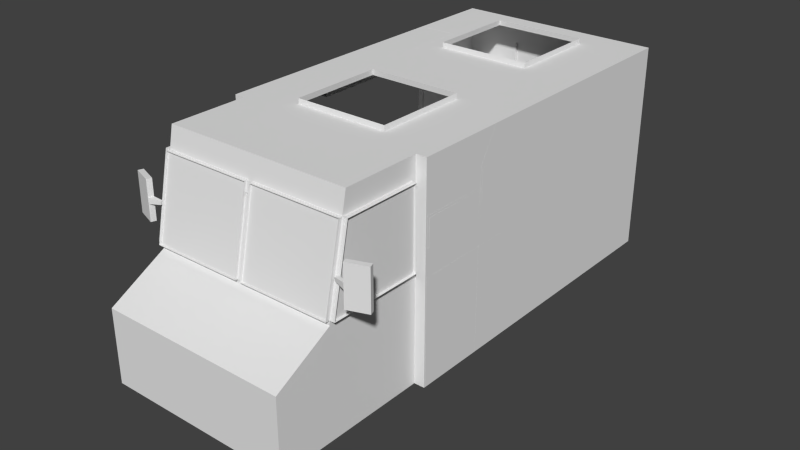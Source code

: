# Source: FoodTruck.blend  (saved by Blender 2.72.0; exported with 4.5.12 LTS)
import bpy
from mathutils import Matrix  # noqa: F401  (used for matrix-valued properties, if any)

bpy.ops.wm.read_factory_settings(use_empty=True)
scene = bpy.context.scene
scene.name = 'Scene'

# ---- collections
col_collection_1 = bpy.data.collections.new('Collection 1'); scene.collection.children.link(col_collection_1)
col_collection_8 = bpy.data.collections.new('Collection 8'); scene.collection.children.link(col_collection_8)

# ---- world
world_world = bpy.data.worlds.new('World'); scene.world = world_world
world_world.color = (0.05088, 0.05088, 0.05088)
world_world.use_sun_shadow = False
world_world.sun_shadow_jitter_overblur = 0.0
world_world.cycles.sampling_method = 'MANUAL'
world_world.cycles.sample_map_resolution = 256

# ---- meshes
me_cube = bpy.data.meshes.new('Cube')
me_cube.from_pydata([(1.656, 2.75, -3.406), (1.697, 2.804, -3.359), (1.697, 2.696, -3.359), (1.656, 2.75, -3.094), (1.697, 2.804, -3.141), (1.697, 2.696, -3.141), (1.791, 2.75, -2.937), (1.791, 2.804, -3.031), (1.791, 2.696, -3.031), (1.791, 2.75, -3.562), (1.791, 2.804, -3.469), (1.791, 2.696, -3.469), (1.8, 1.0, -4.4), (2.0, 1.0, 4.0), (-2.0, 1.0, 4.0), (1.8, 5.0, -4.0), (2.0, 5.0, 4.0), (-2.0, 5.0, 4.0), (-1.8, 5.0, -4.0), (1.8, 3.0, -4.4), (-1.8, 3.0, -4.4), (1.8, 1.0, -5.5), (-1.8, 1.0, -5.5), (1.8, 2.4, -5.5), (-1.8, 2.4, -5.5), (0.05, 5.0, -4.0), (0.05, 3.0, -4.4), (-0.05, 3.0, -4.4), (-0.05, 5.0, -4.0), (0.05, 3.09, -4.4), (1.8, 3.09, -4.4), (0.05, 4.6, -4.08), (1.8, 4.6, -4.08), (-0.05, 3.09, -4.4), (-1.8, 3.09, -4.4), (-1.8, 4.6, -4.08), (-0.05, 4.6, -4.08), (-2.0, 5.0, -2.5), (-2.0, 1.0, -2.5), (-2.0, 3.0, -2.5), (2.0, 5.0, -2.5), (-1.8, 5.0, -2.5), (-1.9, 3.09, -2.6), (-1.9, 3.09, -4.4), (-1.9, 4.6, -2.6), (-1.9, 4.6, -4.08), (2.0, 1.0, -2.5), (2.0, 2.4, -2.5), (1.8, 5.0, -2.5), (1.9, 3.09, -2.6), (1.9, 3.09, -4.4), (1.9, 4.6, -2.6), (1.9, 4.6, -4.08), (-9.465e-05, 5.0, 4.0), (-9.441e-05, 1.0, 4.0), (0.9999, 1.0, 4.0), (0.9999, 5.0, 4.0), (-1.0, 5.0, 4.0), (-1.0, 1.0, 4.0), (-9.457e-05, 3.4, 4.0), (0.9999, 3.4, 4.0), (-1.0, 3.4, 4.0), (-9.462e-05, 4.6, 4.0), (-1.0, 4.6, 4.0), (0.9999, 4.6, 4.0), (-9.458e-05, 3.5, 4.0), (-1.0, 3.5, 4.0), (0.9999, 3.5, 4.0), (-9.461e-05, 4.5, 4.0), (0.9999, 4.5, 4.0), (-1.0, 4.5, 4.0), (-0.1, 3.5, 4.0), (-0.1, 4.5, 4.0), (0.1, 3.5, 4.0), (0.1, 4.5, 4.0), (-0.9, 3.5, 4.0), (-0.9, 4.5, 4.0), (0.9, 3.5, 4.0), (0.9, 4.5, 4.0), (2.0, 2.4, 4.0), (2.0, 4.6, -2.5), (2.0, 4.6, 4.0), (2.0, 2.4, 2.5), (2.0, 4.6, 2.5), (2.0, 4.6, -1.0), (2.0, 2.4, -1.0), (2.0, 4.6, 2.4), (2.0, 2.4, 2.4), (2.0, 4.6, -0.9), (2.0, 2.4, -0.9), (2.0, 2.5, 2.4), (2.0, 2.5, -0.9), (2.0, 4.5, 2.4), (2.0, 4.5, -0.9), (1.8, 1.0, -2.5), (1.8, 2.4, -2.5), (1.8, 3.0, -2.6), (1.8, 3.09, -2.6), (1.8, 4.6, -2.6), (1.8, 4.6, -2.5), (-1.8, 1.0, -4.4), (-1.8, 1.0, -2.5), (-1.8, 3.0, -2.5), (-1.8, 3.0, -2.6), (-1.8, 3.09, -2.6), (-1.8, 4.6, -2.6), (2.1, 2.5, 2.4), (2.1, 2.5, -0.9), (2.1, 4.5, 2.4), (2.1, 4.5, -0.9), (-0.1, 3.5, 4.1), (-0.1, 4.5, 4.1), (0.1, 3.5, 4.1), (0.1, 4.5, 4.1), (-0.9, 3.5, 4.1), (-0.9, 4.5, 4.1), (0.9, 3.5, 4.1), (0.9, 4.5, 4.1), (0.05, 3.09, -4.48), (1.8, 3.09, -4.48), (0.05, 4.6, -4.16), (1.8, 4.6, -4.16), (-0.05, 3.09, -4.48), (-1.8, 3.09, -4.48), (-1.8, 4.6, -4.16), (-0.05, 4.6, -4.16), (1.8, 2.75, -4.25), (-1.8, 2.75, -4.25), (0.05, 2.75, -4.25), (-0.05, 2.75, -4.25), (1.8, 1.0, -5.25), (-1.8, 1.0, -5.25), (0.15, 1.0, -5.25), (-0.15, 1.0, -5.25), (-0.15, 2.0, -4.678), (0.15, 2.0, -4.678), (0.15, 1.0, -3.5), (-0.15, 1.0, -3.5), (-0.15, 1.875, -3.5), (0.15, 1.875, -3.5), (2.05, 2.4, 2.5), (2.05, 2.3, -1.0), (2.05, 2.3, 2.5), (2.05, 2.4, -0.9), (2.05, 2.4, 2.4), (2.05, 2.4, -1.0), (2.0, 2.3, 2.5), (2.0, 2.3, -1.0), (0.05, 4.7, -4.061), (-1.8, 4.7, -2.5), (-1.8, 4.7, -4.061), (-1.8, 4.7, -2.579), (1.8, 4.7, -4.061), (-0.05, 4.7, -4.061), (1.8, 4.7, -2.5), (1.8, 4.7, -2.58), (1.8, 3.0, -2.5), (1.0, 5.0, -4.0), (-1.0, 5.0, -4.0), (0.9999, 5.0, 3.5), (-1.0, 5.0, 3.5), (0.9999, 5.0, 1.5), (-1.0, 5.0, 1.5), (0.9999, 5.0, -0.25), (-1.0, 5.0, -0.25), (1.0, 5.0, -2.25), (-1.0, 5.0, -2.25), (-1.0, 5.0, 3.4), (0.9999, 5.0, 3.4), (-1.0, 5.0, 1.6), (0.9999, 5.0, 1.6), (-1.0, 5.0, -0.35), (0.9999, 5.0, -0.35), (-1.0, 5.0, -2.15), (0.9999, 5.0, -2.15), (0.9, 5.0, 3.4), (0.9, 5.0, 1.6), (-0.9, 5.0, 3.4), (-0.9, 5.0, 1.6), (0.9, 5.0, -0.35), (0.9, 5.0, -2.15), (-0.9, 5.0, -0.35), (-0.9, 5.0, -2.15), (0.9, 5.1, 3.4), (0.9, 5.1, 1.6), (-0.9, 5.1, 3.4), (-0.9, 5.1, 1.6), (0.9, 5.1, -0.35), (0.9, 5.1, -2.15), (-0.9, 5.1, -0.35), (-0.9, 5.1, -2.15), (-0.1, 4.6, 4.0), (-0.1, 5.0, 4.0), (0.09997, 4.6, 4.0), (0.09997, 5.0, 4.0), (0.09997, 1.0, 4.0), (0.09997, 3.4, 4.0), (-0.1, 1.0, 4.0), (-0.1, 3.4, 4.0), (0.9, 4.6, 4.0), (0.9, 5.0, 4.0), (0.9, 1.0, 4.0), (0.9, 3.4, 4.0), (-0.9, 5.0, 4.0), (-0.9, 4.6, 4.0), (-0.9, 1.0, 4.0), (-0.9, 3.4, 4.0), (1.8, 1.0, -2.6), (-1.8, 1.0, -2.6), (-1.656, 2.75, -3.406), (-1.697, 2.696, -3.359), (-1.697, 2.804, -3.359), (-1.656, 2.75, -3.094), (-1.697, 2.696, -3.141), (-1.697, 2.804, -3.141), (-1.791, 2.75, -2.938), (-1.791, 2.696, -3.031), (-1.791, 2.804, -3.031), (-1.791, 2.75, -3.563), (-1.791, 2.696, -3.469), (-1.791, 2.804, -3.469)], [(132, 133)], [(0, 3, 4, 1), (1, 4, 5, 2), (0, 2, 5, 3), (3, 6, 7, 4), (4, 7, 8, 5), (5, 8, 6, 3), (9, 0, 1, 10), (10, 1, 2, 11), (11, 2, 0, 9), (40, 80, 84, 88, 86, 83, 81, 16), (57, 63, 70, 66, 61, 58, 14, 17), (29, 33, 27, 26), (24, 23, 21, 22), (17, 14, 38, 39, 37), (42, 44, 105, 104), (51, 49, 97, 98), (45, 43, 34, 35), (60, 55, 201, 202), (16, 81, 79, 13, 55, 60, 67, 69, 64, 56), (59, 54, 197, 198), (65, 59, 198, 206, 61, 66, 75, 71), (67, 60, 202, 196, 59, 65, 73, 77), (194, 193, 62, 53), (203, 204, 63, 57), (74, 73, 65, 68), (76, 75, 66, 70), (62, 68, 72, 76, 70, 63, 204, 191), (64, 69, 78, 74, 68, 62, 193, 199), (68, 65, 71, 72), (69, 67, 77, 78), (85, 145, 141, 147), (83, 82, 79, 81), (84, 85, 89, 91, 93, 88), (146, 142, 140, 82), (86, 92, 90, 87, 82, 83), (91, 89, 87, 90), (88, 93, 92, 86), (19, 23, 21, 12), (148, 31, 32, 152), (46, 47, 95, 94), (47, 80, 99, 156, 95), (29, 26, 19, 30), (80, 40, 48, 154, 99), (37, 39, 102, 149, 41), (39, 38, 101, 102), (149, 102, 103, 104, 105, 151), (34, 20, 27, 33), (20, 27, 26, 19, 23, 24), (100, 22, 24, 20), (151, 105, 35, 150), (49, 50, 30, 97), (43, 42, 104, 34), (150, 35, 36, 153), (101, 94, 207, 12, 21, 22, 100, 208), (92, 93, 109, 108), (93, 91, 107, 109), (90, 92, 108, 106), (91, 90, 106, 107), (78, 77, 116, 117), (74, 78, 117, 113), (77, 73, 112, 116), (75, 76, 115, 114), (73, 74, 113, 112), (72, 71, 110, 111), (76, 72, 111, 115), (71, 75, 114, 110), (35, 34, 123, 124), (30, 32, 121, 119), (36, 35, 124, 125), (34, 33, 122, 123), (33, 36, 125, 122), (32, 31, 120, 121), (31, 29, 118, 120), (29, 30, 119, 118), (44, 45, 35, 105), (152, 32, 98, 155), (158, 166, 173, 171, 164, 162, 169, 167, 160, 57, 17, 37, 41, 18), (102, 101, 208, 103), (104, 103, 20, 34), (52, 51, 98, 32), (50, 52, 32, 30), (30, 19, 96, 97), (153, 36, 33, 29, 31, 148), (20, 127, 129, 27), (27, 129, 128, 26), (26, 128, 126, 19), (129, 127, 131, 133, 134), (135, 134, 138, 139), (126, 128, 135, 132, 130), (128, 129, 134, 135), (139, 138, 137, 136), (155, 98, 97, 96, 156, 99, 154), (147, 141, 142, 146), (145, 143, 144, 140, 142, 141), (80, 47, 85, 84), (47, 46, 13, 79, 82, 146, 147, 85), (89, 143, 145, 85), (87, 144, 143, 89), (82, 140, 144, 87), (150, 18, 41, 149, 151), (18, 150, 153, 28, 158), (28, 153, 148, 25), (25, 148, 152, 15, 157), (152, 155, 154, 48, 15), (40, 16, 56, 159, 168, 170, 161, 163, 172, 174, 165, 157, 15, 48), (159, 56, 200, 194, 53, 192, 203, 57, 160), (168, 159, 160, 167, 177, 175), (163, 161, 162, 164), (172, 163, 164, 171, 181, 179), (157, 165, 166, 158, 28, 25), (178, 177, 167, 169), (161, 170, 176, 178, 169, 162), (182, 181, 171, 173), (165, 174, 180, 182, 173, 166), (170, 168, 175, 176), (174, 172, 179, 180), (181, 182, 190, 189), (182, 180, 188, 190), (179, 181, 189, 187), (180, 179, 187, 188), (177, 178, 186, 185), (178, 176, 184, 186), (175, 177, 185, 183), (176, 175, 183, 184), (87, 89, 85, 147, 146, 82), (12, 207, 96, 19), (134, 133, 137, 138), (13, 46, 94, 101, 38, 14, 58, 205, 197, 54, 195, 201, 55), (132, 135, 139, 136), (53, 62, 191, 192), (200, 199, 193, 194), (196, 195, 54, 59), (198, 197, 205, 206), (56, 64, 199, 200), (202, 201, 195, 196), (192, 191, 204, 203), (206, 205, 58, 61), (207, 94, 95, 156, 96), (103, 208, 100, 20), (209, 212, 213, 210), (210, 213, 214, 211), (209, 211, 214, 212), (212, 215, 216, 213), (213, 216, 217, 214), (214, 217, 215, 212), (218, 209, 210, 219), (219, 210, 211, 220), (220, 211, 209, 218)])
_uv = me_cube.uv_layers.new(name='UVMap')
_uv.uv.foreach_set('vector', [0.5969, 0.1812, 0.5969, 0.06875, 0.625, 0.08563, 0.625, 0.1644, 0.6813, 0.05187, 0.6812, 0.1306, 0.625, 0.1306, 0.625, 0.05187, 0.5969, 0.1812, 0.5688, 0.1644, 0.5688, 0.08563, 0.5969, 0.06875, 0.5969, 0.06875, 0.5969, 0.0125, 0.625, 0.04625, 0.625, 0.08563, 0.6812, 0.1306, 0.6812, 0.17, 0.625, 0.17, 0.625, 0.1306, 0.5688, 0.08563, 0.5688, 0.04625, 0.5969, 0.0125, 0.5969, 0.06875, 0.5969, 0.2375, 0.5969, 0.1812, 0.625, 0.1644, 0.625, 0.2037, 0.6812, 0.0125, 0.6813, 0.05187, 0.625, 0.05187, 0.625, 0.0125, 0.5688, 0.2037, 0.5688, 0.1644, 0.5969, 0.1812, 0.5969, 0.2375, 0.7165, 0.8537, 0.6973, 0.8537, 0.6973, 0.7778, 0.6973, 0.7728, 0.6973, 0.6059, 0.6973, 0.6008, 0.6973, 0.525, 0.7165, 0.525, 0.908, 0.9295, 0.908, 0.9093, 0.908, 0.9042, 0.908, 0.8537, 0.908, 0.8486, 0.908, 0.7272, 0.9559, 0.7272, 0.9559, 0.9295, 0.8998, 0.419, 0.8998, 0.417, 0.9017, 0.417, 0.9017, 0.419, 0.948, 0.525, 0.948, 0.6793, 0.885, 0.6793, 0.885, 0.525, 0.7165, 0.525, 0.908, 0.525, 0.908, 0.8536, 0.8122, 0.8537, 0.7165, 0.8537, 0.9186, 0.4221, 0.9186, 0.453, 0.9165, 0.453, 0.9165, 0.4221, 0.9144, 0.453, 0.9144, 0.4221, 0.9165, 0.4221, 0.9165, 0.453, 0.9123, 0.4535, 0.9123, 0.4221, 0.9144, 0.4221, 0.9144, 0.4535, 0.9, 0.3721, 0.9, 0.475, 0.8947, 0.475, 0.895, 0.3721, 0.9559, 0.525, 0.9559, 0.5452, 0.9559, 0.6565, 0.9559, 0.7272, 0.908, 0.7272, 0.908, 0.6059, 0.908, 0.6008, 0.908, 0.5503, 0.908, 0.5452, 0.908, 0.525, 0.8464, 0.3721, 0.8464, 0.475, 0.8405, 0.475, 0.8394, 0.3721, 0.9038, 0.4017, 0.9017, 0.4017, 0.9017, 0.399, 0.9017, 0.3843, 0.9017, 0.3813, 0.9038, 0.3812, 0.9038, 0.3833, 0.9038, 0.3996, 0.9038, 0.4221, 0.9017, 0.4221, 0.9017, 0.4202, 0.9017, 0.4044, 0.9017, 0.4017, 0.9038, 0.4017, 0.9038, 0.4037, 0.9038, 0.4201, 0.8515, 0.3036, 0.8515, 0.3207, 0.8464, 0.3207, 0.8464, 0.3036, 0.8003, 0.3036, 0.7996, 0.3207, 0.7929, 0.3207, 0.7929, 0.3036, 0.9249, 0.4037, 0.9038, 0.4037, 0.9038, 0.4017, 0.9249, 0.4017, 0.9249, 0.3833, 0.9038, 0.3833, 0.9038, 0.3812, 0.9249, 0.3812, 0.927, 0.4017, 0.9249, 0.4017, 0.9249, 0.3996, 0.9249, 0.3833, 0.9249, 0.3812, 0.927, 0.3812, 0.927, 0.3838, 0.927, 0.3995, 0.927, 0.4221, 0.9249, 0.4221, 0.9249, 0.4201, 0.9249, 0.4037, 0.9249, 0.4017, 0.927, 0.4017, 0.927, 0.4036, 0.927, 0.4202, 0.9249, 0.4017, 0.9038, 0.4017, 0.9038, 0.3996, 0.9249, 0.3996, 0.9249, 0.4221, 0.9038, 0.4221, 0.9038, 0.4201, 0.9249, 0.4201, 0.7188, 0.04464, 0.7188, 0.0125, 0.7375, 0.0125, 0.7375, 0.04464, 0.6973, 0.6008, 0.592, 0.6008, 0.592, 0.525, 0.6973, 0.525, 0.8187, 0.3812, 0.8652, 0.3813, 0.8652, 0.3833, 0.8631, 0.3833, 0.8209, 0.3833, 0.8187, 0.3833, 0.7375, 0.04464, 0.7375, 0.07679, 0.7188, 0.07679, 0.7188, 0.04464, 0.8188, 0.4508, 0.8209, 0.4508, 0.8631, 0.4508, 0.8652, 0.4508, 0.8652, 0.4528, 0.8188, 0.4528, 0.8631, 0.3833, 0.8652, 0.3833, 0.8652, 0.4508, 0.8631, 0.4508, 0.8187, 0.3833, 0.8209, 0.3833, 0.8209, 0.4508, 0.8188, 0.4508, 0.5875, 0.4227, 0.61, 0.3852, 0.6625, 0.3852, 0.6625, 0.4227, 0.8652, 0.4192, 0.8673, 0.4192, 0.8673, 0.4549, 0.8652, 0.4549, 0.9654, 0.7272, 0.9654, 0.7978, 0.9559, 0.7978, 0.9559, 0.7272, 0.9654, 0.7978, 0.9654, 0.9088, 0.9559, 0.9088, 0.9559, 0.8281, 0.9559, 0.7978, 0.8998, 0.419, 0.9017, 0.419, 0.9017, 0.4548, 0.8998, 0.4548, 0.9654, 0.9088, 0.9654, 0.9289, 0.9559, 0.9289, 0.9559, 0.9138, 0.9559, 0.9088, 0.9654, 0.9289, 0.9654, 0.8281, 0.975, 0.8281, 0.975, 0.9138, 0.975, 0.9289, 0.9654, 0.8281, 0.9654, 0.7272, 0.975, 0.7272, 0.975, 0.8281, 0.8187, 0.4528, 0.8546, 0.4528, 0.8546, 0.4548, 0.8527, 0.4548, 0.8209, 0.4548, 0.8188, 0.4544, 0.8998, 0.3812, 0.9017, 0.3813, 0.9017, 0.417, 0.8998, 0.417, 0.975, 0.525, 0.975, 0.6, 0.975, 0.6043, 0.975, 0.6793, 0.948, 0.6793, 0.948, 0.525, 0.5875, 0.45, 0.5875, 0.4875, 0.535, 0.4875, 0.5125, 0.45, 0.8188, 0.4544, 0.8209, 0.4548, 0.8209, 0.4851, 0.8188, 0.4847, 0.9081, 0.4221, 0.9081, 0.4589, 0.906, 0.4589, 0.906, 0.4221, 0.9081, 0.4589, 0.9081, 0.4221, 0.9102, 0.4221, 0.9102, 0.4589, 0.8652, 0.3814, 0.8673, 0.3814, 0.8673, 0.4171, 0.8652, 0.4171, 0.2958, 0.6671, 0.1253, 0.6671, 0.1253, 0.6616, 0.1253, 0.5771, 0.1253, 0.525, 0.2958, 0.525, 0.2958, 0.5771, 0.2958, 0.6597, 0.9291, 0.3822, 0.9291, 0.4496, 0.927, 0.4487, 0.927, 0.3812, 0.906, 0.4221, 0.906, 0.4627, 0.9038, 0.463, 0.9038, 0.4224, 0.9017, 0.463, 0.9017, 0.4221, 0.9038, 0.4224, 0.9038, 0.4633, 0.9312, 0.3812, 0.9312, 0.4487, 0.9291, 0.4496, 0.9291, 0.3822, 0.9165, 0.4535, 0.9165, 0.474, 0.9144, 0.474, 0.9144, 0.4535, 0.9081, 0.4753, 0.9081, 0.4589, 0.9102, 0.4589, 0.9102, 0.4753, 0.9038, 0.4793, 0.9038, 0.463, 0.9059, 0.463, 0.9059, 0.4793, 0.8596, 0.4732, 0.8596, 0.4528, 0.8617, 0.4528, 0.8617, 0.4732, 0.8617, 0.4732, 0.8617, 0.4528, 0.8638, 0.4528, 0.8638, 0.4732, 0.9144, 0.4535, 0.9144, 0.474, 0.9123, 0.474, 0.9123, 0.4535, 0.9081, 0.4589, 0.9081, 0.4753, 0.906, 0.4753, 0.906, 0.4589, 0.9038, 0.4633, 0.9038, 0.4797, 0.9017, 0.4797, 0.9017, 0.4633, 0.9224, 0.4524, 0.9224, 0.4839, 0.9208, 0.4843, 0.9207, 0.4527, 0.8546, 0.4844, 0.8546, 0.4528, 0.8563, 0.4531, 0.8563, 0.4847, 0.9245, 0.4221, 0.9245, 0.4579, 0.9229, 0.4579, 0.9229, 0.4221, 0.9245, 0.4579, 0.9245, 0.4221, 0.9262, 0.4221, 0.9262, 0.4579, 0.8579, 0.4844, 0.8579, 0.4528, 0.8596, 0.4531, 0.8596, 0.4847, 0.9287, 0.4496, 0.9287, 0.4854, 0.927, 0.4854, 0.927, 0.4496, 0.8579, 0.4528, 0.8579, 0.4844, 0.8563, 0.4847, 0.8563, 0.4531, 0.9186, 0.4881, 0.9186, 0.4524, 0.9203, 0.4524, 0.9203, 0.4881, 0.9207, 0.4524, 0.9207, 0.4221, 0.9229, 0.4221, 0.9229, 0.4524, 0.9011, 0.4868, 0.899, 0.4872, 0.899, 0.457, 0.9011, 0.4565, 0.1375, 0.025, 0.1375, 0.1227, 0.1375, 0.1326, 0.1375, 0.1892, 0.1375, 0.1959, 0.1375, 0.2972, 0.1375, 0.3082, 0.1375, 0.3839, 0.1375, 0.3935, 0.1375, 0.475, 0.025, 0.475, 0.025, 0.1094, 0.0475, 0.1094, 0.0475, 0.025, 0.8875, 0.3852, 0.9625, 0.3852, 0.9625, 0.3906, 0.8875, 0.3886, 0.8527, 0.4548, 0.8546, 0.4548, 0.8546, 0.4916, 0.8527, 0.4916, 0.9207, 0.4221, 0.9207, 0.4524, 0.9186, 0.4524, 0.9186, 0.4221, 0.9123, 0.4221, 0.9123, 0.4535, 0.9102, 0.4535, 0.9102, 0.4221, 0.8671, 0.4938, 0.8652, 0.4937, 0.8652, 0.457, 0.8671, 0.457, 0.8652, 0.4171, 0.8673, 0.4171, 0.8998, 0.417, 0.8998, 0.419, 0.8673, 0.4192, 0.8652, 0.4192, 0.6248, 0.2625, 0.6314, 0.2625, 0.6314, 0.3222, 0.6248, 0.3222, 0.6248, 0.3222, 0.6314, 0.3222, 0.6314, 0.3256, 0.6248, 0.3256, 0.6248, 0.3256, 0.6314, 0.3256, 0.6314, 0.3852, 0.6248, 0.3852, 0.6314, 0.3222, 0.6314, 0.2625, 0.7063, 0.2625, 0.7063, 0.3187, 0.6635, 0.3187, 0.7176, 0.3028, 0.7063, 0.3028, 0.7063, 0.2625, 0.7176, 0.2625, 0.6314, 0.3852, 0.6314, 0.3256, 0.6635, 0.329, 0.7063, 0.329, 0.7063, 0.3852, 0.6314, 0.3256, 0.6314, 0.3222, 0.6635, 0.3187, 0.6635, 0.329, 0.7063, 0.3028, 0.7176, 0.3028, 0.7176, 0.3304, 0.7063, 0.3304, 0.9011, 0.4565, 0.899, 0.457, 0.8671, 0.457, 0.8652, 0.457, 0.8652, 0.4549, 0.899, 0.4549, 0.9011, 0.4549, 0.6063, 0.2375, 0.5125, 0.2375, 0.5125, 0.0125, 0.6063, 0.0125, 0.7, 0.2375, 0.7, 0.2311, 0.7, 0.01893, 0.7, 0.0125, 0.7188, 0.0125, 0.7188, 0.2375, 0.6973, 0.8537, 0.592, 0.8537, 0.592, 0.7778, 0.6973, 0.7778, 0.592, 0.8537, 0.525, 0.8537, 0.525, 0.525, 0.592, 0.525, 0.592, 0.6008, 0.5872, 0.6008, 0.5872, 0.7778, 0.592, 0.7778, 0.7, 0.01893, 0.6063, 0.01893, 0.6063, 0.0125, 0.7, 0.0125, 0.7, 0.2311, 0.6063, 0.2311, 0.6063, 0.01893, 0.7, 0.01893, 0.7, 0.2375, 0.6063, 0.2375, 0.6063, 0.2311, 0.7, 0.2311, 0.8232, 0.9328, 0.8089, 0.9297, 0.8089, 0.8539, 0.8232, 0.8539, 0.8232, 0.8578, 0.9704, 0.707, 0.9559, 0.707, 0.9559, 0.6185, 0.9704, 0.6185, 0.9704, 0.6666, 0.9704, 0.6185, 0.9559, 0.6185, 0.9559, 0.6135, 0.9704, 0.6135, 0.9704, 0.6135, 0.9559, 0.6135, 0.9559, 0.525, 0.9704, 0.525, 0.9704, 0.5655, 0.8063, 0.8532, 0.8063, 0.9281, 0.8063, 0.9322, 0.792, 0.9322, 0.792, 0.8563, 0.475, 0.1094, 0.475, 0.475, 0.3625, 0.475, 0.3625, 0.3935, 0.3625, 0.3839, 0.3625, 0.3082, 0.3625, 0.2972, 0.3625, 0.1959, 0.3625, 0.1892, 0.3625, 0.1326, 0.3625, 0.1227, 0.3625, 0.025, 0.4525, 0.025, 0.4525, 0.1094, 0.3625, 0.3935, 0.3625, 0.475, 0.3516, 0.475, 0.2606, 0.475, 0.25, 0.475, 0.2398, 0.475, 0.1531, 0.475, 0.1375, 0.475, 0.1375, 0.3935, 0.8778, 0.3155, 0.875, 0.3155, 0.875, 0.2563, 0.8778, 0.2563, 0.8778, 0.2592, 0.8778, 0.3125, 0.3625, 0.1959, 0.3625, 0.2972, 0.1375, 0.2972, 0.1375, 0.1959, 0.8188, 0.2592, 0.8188, 0.2562, 0.875, 0.2563, 0.875, 0.2592, 0.8722, 0.2592, 0.8216, 0.2592, 0.3625, 0.025, 0.3625, 0.1227, 0.1375, 0.1227, 0.1375, 0.025, 0.2444, 0.025, 0.2556, 0.025, 0.9284, 0.2592, 0.8778, 0.2592, 0.8778, 0.2563, 0.9284, 0.2562, 0.9312, 0.3155, 0.9284, 0.3155, 0.9284, 0.3125, 0.9284, 0.2592, 0.9284, 0.2562, 0.9312, 0.2562, 0.8722, 0.3125, 0.8722, 0.2592, 0.875, 0.2592, 0.875, 0.3125, 0.8188, 0.3155, 0.8188, 0.3125, 0.8216, 0.3125, 0.8722, 0.3125, 0.875, 0.3125, 0.875, 0.3155, 0.9284, 0.3155, 0.8778, 0.3155, 0.8778, 0.3125, 0.9284, 0.3125, 0.8188, 0.3125, 0.8188, 0.2592, 0.8216, 0.2592, 0.8216, 0.3125, 0.8328, 0.3687, 0.8328, 0.3155, 0.8356, 0.3155, 0.8356, 0.3687, 0.8244, 0.3155, 0.8244, 0.3687, 0.8216, 0.3688, 0.8216, 0.3155, 0.83, 0.3155, 0.83, 0.3687, 0.8272, 0.3687, 0.8272, 0.3155, 0.8413, 0.3155, 0.8413, 0.3688, 0.8384, 0.3688, 0.8384, 0.3155, 0.8356, 0.3687, 0.8356, 0.3155, 0.8384, 0.3155, 0.8384, 0.3687, 0.8216, 0.3155, 0.8216, 0.3687, 0.8188, 0.3688, 0.8188, 0.3155, 0.8328, 0.3155, 0.8328, 0.3687, 0.83, 0.3687, 0.83, 0.3155, 0.8244, 0.3687, 0.8244, 0.3155, 0.8272, 0.3155, 0.8272, 0.3687, 0.642, 0.735, 0.642, 0.5936, 0.642, 0.5893, 0.6465, 0.5893, 0.6465, 0.7393, 0.642, 0.7393, 0.6625, 0.4227, 0.6625, 0.4835, 0.5875, 0.4841, 0.5875, 0.4227, 0.6625, 0.4047, 0.7, 0.3852, 0.7, 0.4449, 0.6672, 0.4449, 0.1158, 0.975, 0.1158, 0.6671, 0.1253, 0.6671, 0.2958, 0.6671, 0.3053, 0.6671, 0.3053, 0.975, 0.2579, 0.975, 0.2518, 0.975, 0.2158, 0.975, 0.2106, 0.975, 0.206, 0.975, 0.1679, 0.975, 0.1632, 0.975, 0.7375, 0.4449, 0.7, 0.4254, 0.7047, 0.3852, 0.7375, 0.3852, 0.8464, 0.3036, 0.8464, 0.3207, 0.8407, 0.3207, 0.8416, 0.3036, 0.8391, 0.856, 0.8582, 0.856, 0.8582, 0.8964, 0.8391, 0.8964, 0.8537, 0.3721, 0.8515, 0.475, 0.8464, 0.475, 0.8464, 0.3721, 0.7548, 0.8537, 0.7548, 0.975, 0.7165, 0.975, 0.7165, 0.8537, 0.9, 0.3036, 0.9, 0.3207, 0.8951, 0.3207, 0.8948, 0.3036, 0.7931, 0.8537, 0.7931, 0.975, 0.7548, 0.975, 0.7548, 0.8537, 0.869, 0.9371, 0.8499, 0.9371, 0.8499, 0.8966, 0.869, 0.8966, 0.8009, 0.3721, 0.7998, 0.475, 0.7929, 0.475, 0.7929, 0.3721, 0.9125, 0.3585, 0.9125, 0.3625, 0.86, 0.3625, 0.8375, 0.3625, 0.8375, 0.3591, 0.5125, 0.3886, 0.5875, 0.3906, 0.5875, 0.45, 0.5125, 0.45, 0.5406, 0.06875, 0.5406, 0.1813, 0.5125, 0.1644, 0.5125, 0.08563, 0.7375, 0.05187, 0.7375, 0.1306, 0.6813, 0.1306, 0.6813, 0.05187, 0.5406, 0.06875, 0.5688, 0.08563, 0.5687, 0.1644, 0.5406, 0.1813, 0.5406, 0.1813, 0.5406, 0.2375, 0.5125, 0.2037, 0.5125, 0.1644, 0.7375, 0.1306, 0.7375, 0.17, 0.6813, 0.17, 0.6813, 0.1306, 0.5687, 0.1644, 0.5687, 0.2038, 0.5406, 0.2375, 0.5406, 0.1813, 0.5406, 0.0125, 0.5406, 0.06875, 0.5125, 0.08563, 0.5125, 0.04625, 0.7375, 0.0125, 0.7375, 0.05187, 0.6813, 0.05187, 0.6813, 0.0125, 0.5687, 0.04625, 0.5688, 0.08563, 0.5406, 0.06875, 0.5406, 0.0125])
me_cube.use_remesh_preserve_volume = False
me_cube.use_remesh_preserve_attributes = False
me_cube.use_mirror_vertex_groups = False
me_cube.update()
me_cube_008 = bpy.data.meshes.new('Cube.008')
me_cube_008.from_pydata([(0.201, -0.375, 0.04438), (0.1668, -0.375, 0.1384), (-0.2091, -0.375, 0.001602), (-0.1749, -0.375, -0.09237), (0.201, 0.375, 0.04439), (0.1668, 0.375, 0.1384), (-0.2091, 0.375, 0.001605), (-0.1749, 0.375, -0.09237), (-0.2091, -0.05625, 0.001603), (-0.1749, -0.05625, -0.09237), (-0.1749, 0.05625, -0.09237), (-0.2091, 0.05625, 0.001604), (-0.4, -0.02813, 0.025), (-0.4, -0.02813, -0.025), (-0.4, 0.02813, -0.025), (-0.4, 0.02813, 0.025), (-0.173, 0.375, 0.01475), (-0.173, -0.375, 0.01474), (0.1277, -0.375, 0.1242), (0.1277, 0.375, 0.1242), (0.1277, 0.3375, 0.1242), (-0.173, 0.3375, 0.01475), (0.1277, -0.3375, 0.1242), (-0.173, -0.3375, 0.01474)], [], [(4, 5, 1, 0), (16, 6, 11, 8, 2, 17, 23, 21), (6, 7, 10, 11), (7, 4, 0, 3, 9, 10), (0, 1, 18, 17, 2, 3), (7, 6, 16, 19, 5, 4), (8, 9, 3, 2), (11, 10, 14, 15), (15, 14, 13, 12), (9, 8, 12, 13), (10, 9, 13, 14), (8, 11, 15, 12), (22, 23, 17, 18), (5, 19, 20, 22, 18, 1), (19, 16, 21, 20), (20, 21, 23, 22)])
_uv = me_cube_008.uv_layers.new(name='UVMap')
_uv.uv.foreach_set('vector', [0.6564, 0.8456, 0.6564, 0.7163, 0.7878, 0.7163, 0.7878, 0.8456, 0.6564, 0.5994, 0.6564, 0.5869, 0.7123, 0.5869, 0.732, 0.5869, 0.7878, 0.5869, 0.7878, 0.5994, 0.7813, 0.5994, 0.663, 0.5994, 0.975, 0.6544, 0.975, 0.7837, 0.9191, 0.7837, 0.9191, 0.6544, 0.525, 0.6525, 0.525, 0.525, 0.6564, 0.525, 0.6564, 0.6525, 0.6006, 0.6525, 0.5809, 0.6525, 0.6563, 0.7173, 0.6563, 0.8466, 0.6427, 0.8466, 0.5376, 0.8467, 0.525, 0.8467, 0.525, 0.7173, 0.9191, 0.525, 0.9191, 0.6544, 0.9065, 0.6544, 0.8015, 0.6544, 0.7878, 0.6544, 0.7878, 0.525, 0.975, 0.525, 0.975, 0.6544, 0.9191, 0.6544, 0.9191, 0.525, 0.7195, 0.8456, 0.7195, 0.975, 0.6564, 0.9529, 0.6564, 0.8882, 0.7826, 0.9103, 0.7826, 0.8456, 0.7924, 0.8456, 0.7924, 0.9103, 0.7826, 0.8456, 0.7826, 0.975, 0.7195, 0.9324, 0.7195, 0.8677, 0.5809, 0.6525, 0.6006, 0.6525, 0.5956, 0.7173, 0.5858, 0.7173, 0.732, 0.5869, 0.7123, 0.5869, 0.7172, 0.525, 0.7271, 0.525, 0.7813, 0.7029, 0.7813, 0.5994, 0.7878, 0.5994, 0.7878, 0.7029, 0.6564, 0.7163, 0.6564, 0.7029, 0.663, 0.7029, 0.7813, 0.7029, 0.7878, 0.7029, 0.7878, 0.7163, 0.6564, 0.7029, 0.6564, 0.5994, 0.663, 0.5994, 0.663, 0.7029, 0.2086, 0.5188, 0.4219, 0.5188, 0.4219, 0.9687, 0.2086, 0.9687])
me_cube_008.use_remesh_preserve_volume = False
me_cube_008.use_remesh_preserve_attributes = False
me_cube_008.use_mirror_vertex_groups = False
me_cube_008.update()
me_cube_006 = bpy.data.meshes.new('Cube.006')
me_cube_006.from_pydata([(-0.25, -0.025, -0.125), (-0.25, 0.025, -0.125), (0.25, 0.025, -0.125), (0.25, -0.025, -0.125), (-0.25, -0.025, 0.125), (-0.25, 0.025, 0.125), (0.25, 0.025, 0.125), (0.25, -0.025, 0.125), (-0.0249, -0.025, 0.125), (-0.0249, -0.025, -0.125), (0.025, -0.025, 0.125), (0.025, -0.025, -0.125), (-0.0252, -0.025, -0.02466), (0.025, -0.025, -0.02517), (0.025, -0.025, 0.025), (-0.0249, -0.025, 0.025), (-0.0252, -0.179, 0.1491), (0.025, -0.179, 0.1486), (0.025, -0.179, 0.1987), (-0.0249, -0.179, 0.1987), (0.25, -0.025, 0.025), (0.25, -0.025, -0.02517), (-0.25, -0.025, 0.025), (-0.25, -0.025, -0.02517), (0.2125, 0.025, 0.125), (0.2125, 0.025, -0.125), (-0.2125, 0.025, 0.125), (-0.2125, 0.025, -0.125), (0.2125, 0.025, 0.0875), (-0.2125, 0.025, 0.0875), (0.2125, 0.025, -0.0875), (-0.2125, 0.025, -0.0875)], [], [(4, 5, 1, 0, 23, 22), (24, 6, 2, 25, 30, 28), (6, 7, 20, 21, 3, 2), (8, 4, 22, 15), (0, 1, 27, 25, 2, 3, 11, 9), (7, 6, 24, 26, 5, 4, 8, 10), (13, 12, 9, 11), (21, 13, 11, 3), (14, 15, 19, 18), (10, 8, 15, 14), (12, 13, 17, 16), (13, 14, 18, 17), (15, 12, 16, 19), (7, 10, 14, 20), (20, 14, 13, 21), (15, 22, 23, 12), (12, 23, 0, 9), (31, 30, 25, 27), (5, 26, 29, 31, 27, 1), (26, 24, 28, 29), (29, 28, 30, 31)])
_uv = me_cube_006.uv_layers.new(name='UVMap')
_uv.uv.foreach_set('vector', [0.7757, 0.6656, 0.7757, 0.525, 0.9011, 0.525, 0.9011, 0.6656, 0.851, 0.6656, 0.8259, 0.6656, 0.525, 0.5355, 0.525, 0.525, 0.6504, 0.525, 0.6504, 0.5355, 0.6316, 0.5355, 0.5438, 0.5355, 0.6504, 0.8062, 0.525, 0.8062, 0.525, 0.7499, 0.525, 0.7217, 0.525, 0.6656, 0.6504, 0.6656, 0.7193, 0.525, 0.7757, 0.525, 0.7757, 0.5812, 0.7193, 0.5812, 0.7757, 0.8062, 0.6511, 0.8063, 0.6511, 0.7958, 0.6511, 0.6763, 0.6511, 0.6657, 0.7757, 0.6656, 0.7757, 0.7289, 0.7757, 0.7429, 0.525, 0.8062, 0.6496, 0.8062, 0.6496, 0.8167, 0.6496, 0.9362, 0.6496, 0.9468, 0.525, 0.9468, 0.525, 0.8835, 0.525, 0.8695, 0.7068, 0.6095, 0.7194, 0.6092, 0.7193, 0.6656, 0.7068, 0.6656, 0.6504, 0.6095, 0.7068, 0.6095, 0.7068, 0.6656, 0.6504, 0.6656, 0.975, 0.9661, 0.9625, 0.9661, 0.9625, 0.525, 0.975, 0.525, 0.7068, 0.525, 0.7193, 0.525, 0.7193, 0.5812, 0.7068, 0.5812, 0.9625, 0.9661, 0.9499, 0.9661, 0.9499, 0.525, 0.9625, 0.525, 0.9011, 0.525, 0.9256, 0.5312, 0.9256, 0.975, 0.9011, 0.9688, 0.9499, 0.9688, 0.9256, 0.9749, 0.9256, 0.5311, 0.9499, 0.525, 0.6504, 0.525, 0.7068, 0.525, 0.7068, 0.5812, 0.6504, 0.5812, 0.6504, 0.5812, 0.7068, 0.5812, 0.7068, 0.6095, 0.6504, 0.6095, 0.7193, 0.5812, 0.7757, 0.5812, 0.7757, 0.6095, 0.7194, 0.6092, 0.7194, 0.6092, 0.7757, 0.6095, 0.7757, 0.6656, 0.7193, 0.6656, 0.6316, 0.655, 0.6316, 0.5355, 0.6504, 0.5355, 0.6504, 0.655, 0.525, 0.6656, 0.525, 0.655, 0.5438, 0.655, 0.6316, 0.655, 0.6504, 0.655, 0.6504, 0.6656, 0.525, 0.655, 0.525, 0.5355, 0.5438, 0.5355, 0.5438, 0.655, 0.475, 0.8337, 0.02503, 0.8337, 0.02503, 0.6484, 0.475, 0.6484])
me_cube_006.use_remesh_preserve_volume = False
me_cube_006.use_remesh_preserve_attributes = False
me_cube_006.use_mirror_vertex_groups = False
me_cube_006.update()
me_plane_005 = bpy.data.meshes.new('Plane.005')
me_plane_005.from_pydata([(-1.0, -1.0, 0.0), (1.0, -1.0, 0.0), (-1.0, 1.0, 0.0), (1.0, 1.0, 0.0)], [], [(0, 1, 3, 2)])
_uv = me_plane_005.uv_layers.new(name='UVMap')
_uv.uv.foreach_set('vector', [1.49e-07, 1.0, 0.0, 1.49e-07, 1.0, 0.0, 1.0, 1.0])
me_plane_005.use_remesh_preserve_volume = False
me_plane_005.use_remesh_preserve_attributes = False
me_plane_005.use_mirror_vertex_groups = False
me_plane_005.update()
me_plane_004 = bpy.data.meshes.new('Plane.004')
me_plane_004.from_pydata([(-0.375, -0.35, 0.0), (0.375, -0.35, 0.0), (-0.375, 0.35, 0.0), (0.375, 0.35, 0.0), (-0.375, 0.0, -0.025), (0.0, -0.35, -0.025), (0.375, 0.0, -0.025), (0.0, 0.35, -0.025), (0.0, 0.0, 0.0), (-0.375, -0.175, -0.025), (0.1875, -0.35, -0.025), (0.375, 0.175, -0.025), (-0.1875, 0.35, -0.025), (-0.375, 0.175, 0.0), (-0.1875, -0.35, -2.384e-07), (0.375, -0.175, 0.0), (0.1875, 0.35, 0.0), (0.0, 0.175, -0.025), (0.0, -0.175, -0.025), (-0.1875, 0.0, -0.025), (0.1875, 0.0, -0.025), (0.1875, 0.175, -0.025), (-0.1875, 0.175, -0.025), (-0.1875, -0.175, -0.025), (0.1875, -0.175, -0.025)], [], [(21, 11, 3, 16), (22, 17, 7, 12), (23, 18, 8, 19), (24, 15, 6, 20), (17, 21, 16, 7), (8, 20, 21, 17), (20, 6, 11, 21), (13, 22, 12, 2), (4, 19, 22, 13), (19, 8, 17, 22), (9, 23, 19, 4), (0, 14, 23, 9), (14, 5, 18, 23), (18, 24, 20, 8), (5, 10, 24, 18), (10, 1, 15, 24)])
_uv = me_plane_004.uv_layers.new(name='UVMap')
_uv.uv.foreach_set('vector', [0.75, 0.75, 0.9999, 0.75, 0.9999, 0.9999, 0.75, 0.9999, 0.2501, 0.75, 0.5, 0.75, 0.5, 0.9999, 0.25, 0.9999, 0.2501, 0.25, 0.5, 0.25, 0.5, 0.5, 0.2501, 0.5, 0.75, 0.25, 0.9999, 0.25, 0.9999, 0.5, 0.75, 0.5, 0.5, 0.75, 0.75, 0.75, 0.75, 0.9999, 0.5, 0.9999, 0.5, 0.5, 0.75, 0.5, 0.75, 0.75, 0.5, 0.75, 0.75, 0.5, 0.9999, 0.5, 0.9999, 0.75, 0.75, 0.75, 9.999e-05, 0.75, 0.2501, 0.75, 0.25, 0.9999, 9.998e-05, 0.9999, 0.0001, 0.5, 0.2501, 0.5, 0.2501, 0.75, 9.999e-05, 0.75, 0.2501, 0.5, 0.5, 0.5, 0.5, 0.75, 0.2501, 0.75, 0.0001, 0.25, 0.2501, 0.25, 0.2501, 0.5, 0.0001, 0.5, 0.0001, 9.998e-05, 0.2501, 9.998e-05, 0.2501, 0.25, 0.0001, 0.25, 0.2501, 9.998e-05, 0.5, 9.998e-05, 0.5, 0.25, 0.2501, 0.25, 0.5, 0.25, 0.75, 0.25, 0.75, 0.5, 0.5, 0.5, 0.5, 9.998e-05, 0.75, 9.998e-05, 0.75, 0.25, 0.5, 0.25, 0.75, 9.998e-05, 0.9999, 9.998e-05, 0.9999, 0.25, 0.75, 0.25])
me_plane_004.use_remesh_preserve_volume = False
me_plane_004.use_remesh_preserve_attributes = False
me_plane_004.use_mirror_vertex_groups = False
me_plane_004.update()
me_torus = bpy.data.meshes.new('Torus')
me_torus.from_pydata([(1.132, -4.933e-09, 0.0), (1.0, 0.0, 0.25), (0.8884, 5.498e-09, 3.062e-17), (1.0, 0.0, -0.25), (0.8003, 0.8003, 0.0), (0.7071, 0.7071, 0.25), (0.6282, 0.6282, 3.062e-17), (0.7071, 0.7071, -0.25), (4.622e-08, 1.132, 0.0), (8.941e-08, 1.0, 0.25), (1.141e-07, 0.8884, 3.062e-17), (8.941e-08, 1.0, -0.25), (-0.8003, 0.8003, 0.0), (-0.7071, 0.7071, 0.25), (-0.6282, 0.6282, 3.062e-17), (-0.7071, 0.7071, -0.25), (-1.132, 9.401e-08, 0.0), (-1.0, 8.742e-08, 0.25), (-0.8884, 8.316e-08, 3.062e-17), (-1.0, 8.742e-08, -0.25), (-0.8003, -0.8003, 0.0), (-0.7071, -0.7071, 0.25), (-0.6282, -0.6282, 3.062e-17), (-0.7071, -0.7071, -0.25), (4.622e-08, -1.132, 0.0), (8.941e-08, -1.0, 0.25), (1.141e-07, -0.8884, 3.062e-17), (8.941e-08, -1.0, -0.25), (0.8003, -0.8003, 0.0), (0.7071, -0.7071, 0.25), (0.6282, -0.6282, 3.062e-17), (0.7071, -0.7071, -0.25), (0.1333, -6.25e-08, 3.062e-17), (0.09426, 0.09426, 3.062e-17), (-1.36e-08, 0.1333, 3.062e-17), (-0.09426, 0.09426, 3.062e-17), (-0.1333, -5.085e-08, 3.062e-17), (-0.09426, -0.09426, 3.062e-17), (-1.36e-08, -0.1333, 3.062e-17), (0.09426, -0.09426, 3.062e-17), (0.1333, -1.221e-07, -2.472), (0.09426, 0.09426, -2.472), (-3.641e-08, 0.1333, -2.472), (-0.09426, 0.09426, -2.472), (-0.1333, -1.105e-07, -2.472), (-0.09426, -0.09426, -2.472), (-3.641e-08, -0.1333, -2.472), (0.09426, -0.09426, -2.472)], [], [(0, 4, 5, 1), (1, 5, 6, 2), (2, 6, 7, 3), (0, 3, 7, 4), (4, 8, 9, 5), (5, 9, 10, 6), (6, 10, 11, 7), (7, 11, 8, 4), (8, 12, 13, 9), (9, 13, 14, 10), (10, 14, 15, 11), (11, 15, 12, 8), (12, 16, 17, 13), (13, 17, 18, 14), (14, 18, 19, 15), (15, 19, 16, 12), (16, 20, 21, 17), (17, 21, 22, 18), (18, 22, 23, 19), (19, 23, 20, 16), (20, 24, 25, 21), (21, 25, 26, 22), (22, 26, 27, 23), (23, 27, 24, 20), (24, 28, 29, 25), (25, 29, 30, 26), (26, 30, 31, 27), (27, 31, 28, 24), (28, 0, 1, 29), (29, 1, 2, 30), (30, 2, 3, 31), (31, 3, 0, 28), (33, 41, 42, 34), (30, 2, 32, 39), (2, 6, 33, 32), (14, 18, 36, 35), (18, 22, 37, 36), (36, 37, 38, 39, 32, 33, 34, 35), (39, 47, 40, 32), (32, 40, 41, 33), (34, 42, 43, 35), (37, 45, 46, 38), (35, 43, 44, 36), (38, 46, 47, 39), (36, 44, 45, 37)])
_uv = me_torus.uv_layers.new(name='UVMap')
_uv.uv.foreach_set('vector', [0.3782, 0.5013, 0.4153, 0.3691, 0.4601, 0.3582, 0.4273, 0.475, 0.1727, 0.7153, 0.1727, 0.5502, 0.227, 0.5594, 0.227, 0.7061, 0.227, 0.7061, 0.227, 0.5594, 0.2814, 0.5502, 0.2814, 0.7153, 0.3782, 0.5013, 0.323, 0.475, 0.3558, 0.3582, 0.4153, 0.3691, 0.4153, 0.3691, 0.4153, 0.1822, 0.4601, 0.1931, 0.4601, 0.3582, 0.1727, 0.5502, 0.1727, 0.4334, 0.227, 0.4556, 0.227, 0.5594, 0.1669, 0.4617, 0.126, 0.5615, 0.06907, 0.5457, 0.1151, 0.4334, 0.3558, 0.3582, 0.3558, 0.1931, 0.4153, 0.1822, 0.4153, 0.3691, 0.4153, 0.1822, 0.3782, 0.05, 0.4273, 0.07627, 0.4601, 0.1931, 0.1727, 0.5575, 0.1537, 0.7216, 0.1091, 0.7072, 0.126, 0.5615, 0.126, 0.5615, 0.1091, 0.7072, 0.05, 0.7097, 0.06907, 0.5457, 0.3558, 0.1931, 0.323, 0.07627, 0.3782, 0.05, 0.4153, 0.1822, 0.7886, 0.5013, 0.7886, 0.3691, 0.843, 0.3582, 0.843, 0.475, 0.1537, 0.7216, 0.1727, 0.8414, 0.126, 0.8136, 0.1091, 0.7072, 0.1091, 0.7072, 0.126, 0.8136, 0.06907, 0.8295, 0.05, 0.7097, 0.7343, 0.475, 0.7343, 0.3582, 0.7886, 0.3691, 0.7886, 0.5013, 0.7886, 0.3691, 0.7886, 0.1822, 0.843, 0.1931, 0.843, 0.3582, 0.5972, 0.4487, 0.63, 0.3319, 0.6759, 0.3227, 0.6468, 0.4265, 0.6468, 0.4265, 0.6759, 0.3227, 0.7343, 0.3319, 0.7015, 0.4487, 0.7343, 0.3582, 0.7343, 0.1931, 0.7886, 0.1822, 0.7886, 0.3691, 0.7886, 0.1822, 0.7886, 0.05, 0.843, 0.07627, 0.843, 0.1931, 0.63, 0.3319, 0.63, 0.1668, 0.6759, 0.176, 0.6759, 0.3227, 0.6759, 0.3227, 0.6759, 0.176, 0.7343, 0.1668, 0.7343, 0.3319, 0.5972, 0.07627, 0.5644, 0.1931, 0.5049, 0.1822, 0.542, 0.05, 0.5049, 0.1822, 0.5049, 0.3691, 0.4601, 0.3582, 0.4601, 0.1931, 0.63, 0.1668, 0.5972, 0.05, 0.6468, 0.07226, 0.6759, 0.176, 0.6759, 0.176, 0.6468, 0.07226, 0.7015, 0.05, 0.7343, 0.1668, 0.5644, 0.1931, 0.5644, 0.3582, 0.5049, 0.3691, 0.5049, 0.1822, 0.5049, 0.3691, 0.542, 0.5013, 0.4929, 0.475, 0.4601, 0.3582, 0.1727, 0.8321, 0.1727, 0.7153, 0.227, 0.7061, 0.227, 0.8098, 0.227, 0.8098, 0.227, 0.7061, 0.2814, 0.7153, 0.2814, 0.8321, 0.5644, 0.3582, 0.5972, 0.475, 0.542, 0.5013, 0.5049, 0.3691, 0.9122, 0.5666, 0.9122, 0.05434, 0.9343, 0.05434, 0.9343, 0.5666, 0.323, 0.3772, 0.1865, 0.4334, 0.1865, 0.2705, 0.207, 0.262, 0.1865, 0.4334, 0.05, 0.3772, 0.166, 0.262, 0.1865, 0.2705, 0.05, 0.1061, 0.1865, 0.05, 0.1865, 0.2129, 0.166, 0.2214, 0.1865, 0.05, 0.323, 0.1061, 0.207, 0.2214, 0.1865, 0.2129, 0.1865, 0.2129, 0.207, 0.2214, 0.2155, 0.2417, 0.207, 0.262, 0.1865, 0.2705, 0.166, 0.262, 0.1575, 0.2417, 0.166, 0.2214, 0.3035, 0.95, 0.3035, 0.4377, 0.3192, 0.4334, 0.3192, 0.9457, 0.8965, 0.5623, 0.8965, 0.05, 0.9122, 0.05434, 0.9122, 0.5666, 0.9343, 0.5666, 0.9343, 0.05434, 0.95, 0.05, 0.95, 0.5623, 0.8808, 0.5834, 0.8808, 0.05, 0.8965, 0.05, 0.8965, 0.5834, 0.843, 0.5834, 0.843, 0.05, 0.8586, 0.05, 0.8586, 0.5834, 0.2814, 0.95, 0.2814, 0.4377, 0.3035, 0.4377, 0.3035, 0.95, 0.8586, 0.5834, 0.8586, 0.05, 0.8808, 0.05, 0.8808, 0.5834])
me_torus.use_remesh_preserve_volume = False
me_torus.use_remesh_preserve_attributes = False
me_torus.use_mirror_vertex_groups = False
me_torus.update()
me_cube_010 = bpy.data.meshes.new('Cube.010')
me_cube_010.from_pydata([(-1.0, -1.0, 0.75), (-1.0, 1.0, 0.75), (1.0, 1.0, 0.75), (1.0, -1.0, 0.75), (-1.0, -1.0, 1.0), (-1.0, 1.0, 1.0), (1.0, 1.0, 1.0), (1.0, -1.0, 1.0), (-0.124, -0.624, 0.0), (-0.124, -0.376, 0.0), (0.124, -0.376, 0.0), (0.124, -0.624, 0.0), (-0.124, -1.024, -1.5), (-0.124, -0.776, -1.5), (0.124, -0.776, -1.5), (0.124, -1.024, -1.5), (-1.0, 0.75, 1.0), (1.0, 0.75, 1.0), (-1.0, 1.275, 2.75), (1.0, 1.275, 2.75), (-1.0, 1.025, 2.75), (1.0, 1.025, 2.75)], [], [(4, 16, 5, 1, 0), (5, 6, 2, 1), (6, 17, 7, 3, 2), (7, 4, 0, 3), (3, 0, 8, 11), (11, 8, 12, 15), (2, 3, 11, 10), (1, 2, 10, 9), (0, 1, 9, 8), (10, 11, 15, 14), (9, 10, 14, 13), (8, 9, 13, 12), (21, 19, 18, 20), (17, 6, 19, 21), (6, 5, 18, 19), (5, 16, 20, 18), (16, 17, 21, 20), (7, 17, 16, 4)])
_uv = me_cube_010.uv_layers.new(name='UVMap')
_uv.uv.foreach_set('vector', [0.3478, 0.3844, 0.5867, 0.2347, 0.6208, 0.2133, 0.6478, 0.2404, 0.3748, 0.4115, 0.3478, 0.376, 0.0, 0.376, 2.073e-08, 0.3418, 0.3478, 0.3418, 0.9208, 0.4443, 0.8867, 0.4229, 0.6478, 0.2731, 0.6747, 0.246, 0.9477, 0.4172, 0.3478, 0.6575, 0.6957, 0.6575, 0.6957, 0.6917, 0.3478, 0.6917, 0.3478, 0.6917, 0.6957, 0.6917, 0.5433, 0.7872, 0.5002, 0.7872, 0.5002, 0.7872, 0.5433, 0.7872, 0.5433, 1.0, 0.5002, 1.0, 0.9477, 0.4172, 0.6747, 0.246, 0.8069, 0.1969, 0.8407, 0.2181, 0.3478, 0.3418, 2.073e-08, 0.3418, 0.1523, 0.2128, 0.1955, 0.2128, 0.3748, 0.4115, 0.6478, 0.2404, 0.5408, 0.4395, 0.5069, 0.4607, 0.8407, 0.2181, 0.8069, 0.1969, 0.9139, 0.0, 0.9477, 0.02122, 0.1955, 0.2128, 0.1523, 0.2128, 0.1524, 0.0, 0.1955, 3.293e-08, 0.5069, 0.4607, 0.5408, 0.4395, 0.6478, 0.6363, 0.6139, 0.6575, 0.9477, 8.233e-09, 0.9912, 0.0, 0.9912, 0.2763, 0.9477, 0.2763, 0.8867, 0.4229, 0.9208, 0.4443, 0.7698, 0.6575, 0.7357, 0.6361, 0.0, 0.376, 0.3478, 0.376, 0.3478, 0.6206, 2.073e-08, 0.6206, 0.6208, 0.2133, 0.5867, 0.2347, 0.4357, 0.0214, 0.4698, 0.0, 0.308, 0.6206, 0.308, 0.8969, 0.0, 0.8969, 4.146e-08, 0.6206, 0.6957, 0.6575, 1.0, 0.6575, 1.0, 0.9338, 0.6957, 0.9338])
me_cube_010.use_remesh_preserve_volume = False
me_cube_010.use_remesh_preserve_attributes = False
me_cube_010.use_mirror_vertex_groups = False
me_cube_010.update()
me_cube_009 = bpy.data.meshes.new('Cube.009')
me_cube_009.from_pydata([(-0.5, -0.55, 0.0), (-0.5, 0.7, 0.0), (-0.5, -0.55, 0.5), (-0.5, 0.7, 0.5), (-0.0125, 0.7, 0.5), (-0.0125, -0.55, 0.5), (-0.5, -0.6, 0.0), (-0.5, 0.75, 0.0), (-0.5, -0.6, 0.55), (-0.5, 0.75, 0.55), (0.0125, 0.75, 0.55), (0.0125, -0.6, 0.55), (0.25, 0.7, 0.5), (0.25, -0.55, 0.5), (0.25, 0.75, 0.55), (0.25, -0.6, 0.55)], [], [(2, 5, 0), (1, 4, 3), (5, 2, 3, 4), (8, 6, 11), (7, 9, 10), (11, 10, 9, 8), (0, 5, 11, 6), (4, 1, 7, 10), (4, 10, 14, 12), (13, 12, 14, 15), (11, 5, 13, 15), (10, 11, 15, 14), (5, 4, 12, 13)])
_uv = me_cube_009.uv_layers.new(name='UVMap')
_uv.uv.foreach_set('vector', [0.9636, 0.7805, 0.7273, 0.7805, 0.9636, 0.5366, 0.0, 0.7317, 0.2364, 0.9756, 2.89e-08, 0.9756, 0.2364, 0.7073, 0.0, 0.7073, 2.89e-08, 0.02439, 0.2364, 0.02439, 0.9758, 0.2683, 0.9758, 0.5366, 0.7273, 0.2683, 0.9758, 0.0, 0.9758, 0.2683, 0.7273, 0.2683, 0.6121, 2.908e-08, 0.6121, 0.7317, 0.3636, 0.7317, 0.3636, 0.0, 0.2848, 0.7317, 0.2848, 0.9756, 0.2606, 1.0, 0.2606, 0.7317, 0.2606, 0.7561, 0.2606, 1.0, 0.2364, 1.0, 0.2364, 0.7317, 0.2364, 0.02439, 0.2485, 0.0, 0.3636, 0.0, 0.3636, 0.02439, 0.9758, 0.7073, 0.9758, 0.02439, 1.0, 0.0, 1.0, 0.7317, 0.2485, 0.7317, 0.2364, 0.7073, 0.3636, 0.7073, 0.3636, 0.7317, 0.6121, 0.7317, 0.6121, 2.908e-08, 0.7273, 2.908e-08, 0.7273, 0.7317, 0.2364, 0.7073, 0.2364, 0.02439, 0.3636, 0.02439, 0.3636, 0.7073])
me_cube_009.use_remesh_preserve_volume = False
me_cube_009.use_remesh_preserve_attributes = False
me_cube_009.use_mirror_vertex_groups = False
me_cube_009.update()
me_plane_002 = bpy.data.meshes.new('Plane.002')
me_plane_002.from_pydata([(-0.76, -0.67, 0.0), (0.76, -0.99, 0.0), (-0.76, 0.83, 0.0), (0.76, 0.83, 0.0)], [], [(0, 1, 3, 2)])
_uv = me_plane_002.uv_layers.new(name='UVMap')
_uv.uv.foreach_set('vector', [3.921e-08, 0.1758, 1.0, 0.0, 1.0, 1.0, 0.0, 1.0])
me_plane_002.use_remesh_preserve_volume = False
me_plane_002.use_remesh_preserve_attributes = False
me_plane_002.use_mirror_vertex_groups = False
me_plane_002.update()
me_plane_001 = bpy.data.meshes.new('Plane.001')
me_plane_001.from_pydata([(-0.905, -0.55, -1.923e-08), (0.905, -0.55, -1.923e-08), (-0.905, 0.45, 2.357e-08), (0.905, 0.45, 2.357e-08)], [], [(0, 1, 3, 2)])
_uv = me_plane_001.uv_layers.new(name='UVMap')
_uv.uv.foreach_set('vector', [3.576e-07, 1.0, 0.0, 6.586e-08, 1.0, 0.0, 1.0, 1.0])
me_plane_001.use_remesh_preserve_volume = False
me_plane_001.use_remesh_preserve_attributes = False
me_plane_001.use_mirror_vertex_groups = False
me_plane_001.update()
me_plane = bpy.data.meshes.new('Plane')
me_plane.from_pydata([(-1.8, -0.775, 0.0), (1.8, -0.775, 0.0), (-1.8, 0.775, 0.0), (1.8, 0.775, 0.0)], [], [(0, 2, 3, 1)])
_uv = me_plane.uv_layers.new(name='UVMap')
_uv.uv.foreach_set('vector', [1.0, 1.0, 1.49e-07, 1.0, 0.0, 1.49e-07, 1.0, 0.0])
me_plane.use_remesh_preserve_volume = False
me_plane.use_remesh_preserve_attributes = False
me_plane.use_mirror_vertex_groups = False
me_plane.update()
me_cube_003 = bpy.data.meshes.new('Cube.003')
me_cube_003.from_pydata([(-0.5, -1.0, -0.75), (-0.5, 1.0, -0.75), (0.5, 1.0, -0.75), (0.5, -1.0, -0.75), (-0.5, -1.0, 0.675), (-0.5, 1.0, 0.675), (0.5, 1.0, 0.675), (0.5, -1.0, 0.675), (-0.375, 1.0, 0.675), (-0.375, -1.0, 0.675), (-0.325, 1.0, 0.675), (-0.325, -1.0, 0.675), (0.45, 1.0, 0.675), (0.45, -1.0, 0.675), (-0.325, -0.95, 0.675), (0.45, -0.95, 0.675), (0.45, 0.95, 0.675), (-0.325, 0.95, 0.675), (-0.375, 0.95, 0.675), (-0.375, -0.95, 0.675), (-0.375, 0.9, 0.675), (0.45, 0.9, 0.675), (-0.325, 0.9, 0.675), (-0.375, -0.9, 0.675), (0.45, -0.9, 0.675), (-0.325, -0.9, 0.675), (-0.5, -1.0, 0.7125), (-0.5, 1.0, 0.7125), (0.5, 1.0, 0.7125), (0.5, -1.0, 0.7125), (-0.375, 1.0, 0.7125), (-0.375, -1.0, 0.7125), (-0.325, 1.0, 0.7125), (-0.325, -1.0, 0.7125), (0.45, 1.0, 0.7125), (0.45, -1.0, 0.7125), (-0.325, -0.95, 0.7125), (0.45, -0.95, 0.7125), (0.45, 0.95, 0.7125), (-0.325, 0.95, 0.7125), (-0.375, 0.95, 0.7125), (-0.375, -0.95, 0.7125), (-0.375, 0.9, 0.7125), (0.45, 0.9, 0.7125), (-0.325, 0.9, 0.7125), (-0.375, -0.9, 0.7125), (0.45, -0.9, 0.7125), (-0.325, -0.9, 0.7125), (-0.5, -1.0, -0.5625), (-0.5, 1.0, -0.5625), (-0.5, 1.0, -0.525), (-0.5, -1.0, -0.525), (-0.5, -1.0, 0.4875), (-0.5, 1.0, 0.4875), (-0.5, 1.0, 0.45), (-0.5, -1.0, 0.45), (-0.5, 0.9, -0.525), (-0.5, 0.9, 0.45), (-0.5, 0.85, -0.525), (-0.5, 0.85, 0.45), (-0.5, -0.85, -0.525), (-0.5, -0.85, 0.45), (-0.5, -0.9, -0.525), (-0.5, -0.9, 0.45), (-0.525, -1.0, -0.75), (-0.525, 1.0, -0.75), (-0.525, -1.0, 0.675), (-0.525, 1.0, 0.675), (-0.525, -1.0, 0.7125), (-0.525, 1.0, 0.7125), (-0.525, -1.0, -0.5625), (-0.525, 1.0, -0.5625), (-0.525, 1.0, -0.525), (-0.525, -1.0, -0.525), (-0.525, 1.0, 0.45), (-0.525, -1.0, 0.45), (-0.525, 0.9, -0.525), (-0.525, 0.9, 0.45), (-0.525, 0.85, -0.525), (-0.525, 0.85, 0.45), (-0.525, -0.85, -0.525), (-0.525, -0.85, 0.45), (-0.525, -0.9, -0.525), (-0.525, -0.9, 0.45), (-0.5, 0.45, 0.4875), (-0.5, 0.45, 0.675), (-0.5, 0.3, 0.4875), (-0.5, 0.3, 0.675), (-0.5, -0.3, 0.4875), (-0.5, -0.3, 0.675), (-0.5, -0.45, 0.4875), (-0.5, -0.45, 0.675), (-0.5, 0.45, 0.6), (-0.5, 0.3, 0.6), (-0.5, -0.3, 0.6), (-0.5, -0.45, 0.6), (-0.55, 0.45, 0.4875), (-0.55, 0.3, 0.4875), (-0.55, -0.3, 0.4875), (-0.55, -0.45, 0.4875), (-0.55, 0.45, 0.6), (-0.55, 0.3, 0.6), (-0.55, -0.3, 0.6), (-0.55, -0.45, 0.6), (0.5, 1.0, 1.25), (0.5, -1.0, 1.25), (0.45, 1.0, 1.25), (0.45, -1.0, 1.25), (0.45, -0.95, 1.25), (0.45, 0.95, 1.25), (0.45, 0.9, 1.25), (0.45, -0.9, 1.25)], [], [(57, 54, 74, 77), (5, 8, 10, 12, 6, 2, 1, 49, 50, 54, 53), (7, 13, 11, 9, 4, 52, 55, 51, 48, 0, 3), (16, 21, 43, 38), (15, 14, 36, 37), (8, 5, 27, 30), (23, 20, 42, 45), (15, 24, 25, 14), (11, 13, 35, 33), (14, 25, 23, 19), (6, 12, 34, 28), (22, 17, 18, 20), (21, 16, 17, 22), (25, 22, 20, 23), (22, 25, 47, 44), (31, 41, 45, 42, 40, 30, 27, 26), (40, 39, 32, 30), (35, 37, 36, 33), (43, 46, 111, 110), (38, 34, 32, 39), (33, 36, 41, 31), (46, 43, 44, 47), (4, 9, 31, 26), (13, 7, 29, 35), (14, 19, 41, 36), (18, 17, 39, 40), (10, 8, 30, 32), (17, 16, 38, 39), (21, 22, 44, 43), (48, 49, 71, 70), (9, 11, 33, 31), (24, 15, 37, 46), (20, 18, 40, 42), (25, 24, 46, 47), (12, 10, 32, 34), (19, 23, 45, 41), (51, 62, 60, 58, 56, 50, 49, 48), (59, 58, 78, 79), (85, 5, 53, 84, 92), (52, 90, 88, 86, 84, 53, 54, 57, 59, 61, 63, 55), (59, 57, 56, 58), (49, 1, 65, 71), (63, 61, 60, 62), (61, 59, 79, 81), (70, 71, 65, 64), (67, 66, 68, 69), (77, 74, 72, 76), (81, 79, 78, 80), (75, 83, 82, 73), (26, 27, 69, 68), (0, 48, 70, 64), (55, 63, 83, 75), (60, 61, 81, 80), (27, 5, 67, 69), (58, 60, 80, 78), (5, 85, 87, 89, 91, 4, 66, 67), (62, 51, 73, 82), (4, 26, 68, 66), (54, 50, 72, 74), (56, 57, 77, 76), (63, 62, 82, 83), (50, 56, 76, 72), (51, 55, 75, 73), (93, 92, 100, 101), (89, 87, 93, 86, 88, 94), (95, 94, 102, 103), (4, 91, 95, 90, 52), (87, 85, 92, 93), (91, 89, 94, 95), (101, 100, 96, 97), (103, 102, 98, 99), (90, 95, 103, 99), (88, 90, 99, 98), (94, 88, 98, 102), (86, 93, 101, 97), (84, 86, 97, 96), (92, 84, 96, 100), (105, 104, 106, 109, 110, 111, 108, 107), (38, 43, 110, 109), (34, 38, 109, 106), (46, 37, 108, 111), (37, 35, 107, 108), (35, 29, 105, 107), (28, 34, 106, 104)])
_uv = me_cube_003.uv_layers.new(name='UVMap')
_uv.uv.foreach_set('vector', [0.3667, 0.7215, 0.3667, 0.713, 0.3708, 0.713, 0.3708, 0.7215, 0.02917, 0.5905, 0.05, 0.5905, 0.05833, 0.5905, 0.1875, 0.5905, 0.1958, 0.5905, 0.1958, 0.7528, 0.02917, 0.7528, 0.02917, 0.7315, 0.02917, 0.7272, 0.02917, 0.6161, 0.02917, 0.6119, 0.3667, 0.6873, 0.3583, 0.6873, 0.2292, 0.6873, 0.2208, 0.6873, 0.2, 0.6873, 0.2, 0.666, 0.2, 0.6617, 0.2, 0.5506, 0.2, 0.5464, 0.2, 0.525, 0.3667, 0.525, 0.3667, 0.6916, 0.3667, 0.6873, 0.3708, 0.6873, 0.3708, 0.6916, 0.4722, 0.525, 0.4722, 0.6574, 0.4681, 0.6574, 0.4681, 0.525, 0.05, 0.5905, 0.02917, 0.5905, 0.02917, 0.5862, 0.05, 0.5862, 0.4639, 0.5293, 0.4639, 0.6831, 0.4597, 0.6831, 0.4597, 0.5293, 0.525, 0.8008, 0.525, 0.7935, 0.7364, 0.7935, 0.7364, 0.8008, 0.2292, 0.6873, 0.3583, 0.6873, 0.3583, 0.6916, 0.2292, 0.6916, 0.7364, 0.8008, 0.7364, 0.7935, 0.75, 0.7935, 0.75, 0.8008, 0.1958, 0.5905, 0.1875, 0.5905, 0.1875, 0.5862, 0.1958, 0.5862, 0.7364, 0.5323, 0.7364, 0.525, 0.75, 0.525, 0.75, 0.5323, 0.525, 0.5323, 0.525, 0.525, 0.7364, 0.525, 0.7364, 0.5323, 0.7364, 0.7935, 0.7364, 0.5323, 0.75, 0.5323, 0.75, 0.7935, 0.9682, 0.525, 0.9682, 0.7863, 0.9614, 0.7863, 0.9614, 0.525, 0.1625, 0.9237, 0.1625, 0.9195, 0.1625, 0.9152, 0.1625, 0.7614, 0.1625, 0.7571, 0.1625, 0.7528, 0.1833, 0.7528, 0.1833, 0.9237, 0.1625, 0.7571, 0.1542, 0.7571, 0.1542, 0.7528, 0.1625, 0.7528, 0.025, 0.9237, 0.025, 0.9195, 0.1542, 0.9195, 0.1542, 0.9237, 0.3708, 0.6873, 0.3708, 0.5335, 0.4306, 0.5335, 0.4306, 0.6873, 0.025, 0.7571, 0.025, 0.7528, 0.1542, 0.7528, 0.1542, 0.7571, 0.1542, 0.9237, 0.1542, 0.9195, 0.1625, 0.9195, 0.1625, 0.9237, 0.9614, 0.525, 0.9614, 0.7863, 0.75, 0.7863, 0.75, 0.525, 0.2, 0.6873, 0.2208, 0.6873, 0.2208, 0.6916, 0.2, 0.6916, 0.3583, 0.6873, 0.3667, 0.6873, 0.3667, 0.6916, 0.3583, 0.6916, 0.4722, 0.6574, 0.4722, 0.666, 0.4681, 0.666, 0.4681, 0.6574, 0.4667, 0.8938, 0.4667, 0.8853, 0.4708, 0.8853, 0.4708, 0.8938, 0.05833, 0.5905, 0.05, 0.5905, 0.05, 0.5862, 0.05833, 0.5862, 0.4667, 0.8853, 0.4667, 0.7528, 0.4708, 0.7528, 0.4708, 0.8853, 0.975, 0.525, 0.975, 0.75, 0.9682, 0.75, 0.9682, 0.525, 0.4556, 0.6959, 0.4556, 0.525, 0.4597, 0.525, 0.4597, 0.6959, 0.2208, 0.6873, 0.2292, 0.6873, 0.2292, 0.6916, 0.2208, 0.6916, 0.3667, 0.5335, 0.3667, 0.5293, 0.3708, 0.5293, 0.3708, 0.5335, 0.4639, 0.6831, 0.4639, 0.6873, 0.4597, 0.6873, 0.4597, 0.6831, 0.9682, 0.975, 0.9682, 0.75, 0.975, 0.75, 0.975, 0.975, 0.1875, 0.5905, 0.05833, 0.5905, 0.05833, 0.5862, 0.1875, 0.5862, 0.4639, 0.525, 0.4639, 0.5293, 0.4597, 0.5293, 0.4597, 0.525, 0.2, 0.7528, 0.2, 0.7614, 0.2, 0.7657, 0.2, 0.9109, 0.2, 0.9152, 0.2, 0.9237, 0.1958, 0.9237, 0.1958, 0.7528, 0.4542, 0.8639, 0.4542, 0.975, 0.45, 0.975, 0.45, 0.8639, 0.3333, 0.8767, 0.3333, 0.9237, 0.3125, 0.9237, 0.3125, 0.8767, 0.325, 0.8767, 0.3125, 0.7528, 0.3125, 0.7998, 0.3125, 0.8127, 0.3125, 0.8639, 0.3125, 0.8767, 0.3125, 0.9237, 0.3083, 0.9237, 0.3083, 0.9152, 0.3083, 0.9109, 0.3083, 0.7657, 0.3083, 0.7614, 0.3083, 0.7528, 0.3083, 0.9109, 0.3083, 0.9152, 0.2, 0.9152, 0.2, 0.9109, 0.02917, 0.7315, 0.02917, 0.7528, 0.025, 0.7528, 0.025, 0.7315, 0.3083, 0.7614, 0.3083, 0.7657, 0.2, 0.7657, 0.2, 0.7614, 0.4639, 0.6703, 0.4639, 0.525, 0.4681, 0.525, 0.4681, 0.6703, 0.4514, 0.525, 0.4514, 0.6959, 0.4306, 0.6959, 0.4306, 0.525, 0.4625, 0.7528, 0.4625, 0.9237, 0.4583, 0.9237, 0.4583, 0.7528, 0.1875, 0.7528, 0.1958, 0.7528, 0.1958, 0.8639, 0.1875, 0.8639, 0.3333, 0.8981, 0.3333, 0.7528, 0.4417, 0.7528, 0.4417, 0.8981, 0.45, 0.7528, 0.4583, 0.7528, 0.4583, 0.8639, 0.45, 0.8639, 0.1833, 0.9237, 0.1833, 0.7528, 0.1875, 0.7528, 0.1875, 0.9237, 0.2, 0.525, 0.2, 0.5464, 0.1958, 0.5464, 0.1958, 0.525, 0.3667, 0.713, 0.3667, 0.7044, 0.3708, 0.7044, 0.3708, 0.713, 0.1917, 0.975, 0.1917, 0.8639, 0.1958, 0.8639, 0.1958, 0.975, 0.02917, 0.5862, 0.02917, 0.5905, 0.025, 0.5905, 0.025, 0.5862, 0.4667, 0.7528, 0.4667, 0.8981, 0.4625, 0.8981, 0.4625, 0.7528, 0.4556, 0.525, 0.4556, 0.572, 0.4556, 0.5848, 0.4556, 0.6361, 0.4556, 0.6489, 0.4556, 0.6959, 0.4514, 0.6959, 0.4514, 0.525, 0.3708, 0.6959, 0.3708, 0.7044, 0.3667, 0.7044, 0.3667, 0.6959, 0.2, 0.6873, 0.2, 0.6916, 0.1958, 0.6916, 0.1958, 0.6873, 0.02917, 0.6161, 0.02917, 0.7272, 0.025, 0.7272, 0.025, 0.6161, 0.4708, 0.8639, 0.4708, 0.7528, 0.475, 0.7528, 0.475, 0.8639, 0.1917, 0.8639, 0.1917, 0.975, 0.1875, 0.975, 0.1875, 0.8639, 0.3708, 0.7215, 0.3708, 0.7301, 0.3667, 0.7301, 0.3667, 0.7215, 0.2, 0.5506, 0.2, 0.6617, 0.1958, 0.6617, 0.1958, 0.5506, 0.115, 0.1886, 0.115, 0.3523, 0.025, 0.3523, 0.025, 0.1886, 0.3333, 0.8127, 0.3333, 0.8639, 0.325, 0.8639, 0.3125, 0.8639, 0.3125, 0.8127, 0.325, 0.8127, 0.25, 0.3523, 0.25, 0.1886, 0.34, 0.1886, 0.34, 0.3523, 0.3333, 0.7528, 0.3333, 0.7998, 0.325, 0.7998, 0.3125, 0.7998, 0.3125, 0.7528, 0.3333, 0.8639, 0.3333, 0.8767, 0.325, 0.8767, 0.325, 0.8639, 0.3333, 0.7998, 0.3333, 0.8127, 0.325, 0.8127, 0.325, 0.7998, 0.025, 0.1886, 0.025, 0.025, 0.16, 0.025, 0.16, 0.1886, 0.16, 0.1886, 0.16, 0.025, 0.295, 0.025, 0.295, 0.1886, 0.16, 0.475, 0.16, 0.3523, 0.25, 0.3523, 0.25, 0.475, 0.25, 0.1886, 0.25, 0.3523, 0.16, 0.3523, 0.16, 0.1886, 0.43, 0.1886, 0.43, 0.3114, 0.34, 0.3114, 0.34, 0.1886, 0.385, 0.1477, 0.385, 0.025, 0.475, 0.025, 0.475, 0.1477, 0.295, 0.1886, 0.295, 0.025, 0.385, 0.025, 0.385, 0.1886, 0.43, 0.3114, 0.43, 0.4341, 0.34, 0.4341, 0.34, 0.3114, 0.4417, 0.9237, 0.4417, 0.7528, 0.45, 0.7528, 0.45, 0.7571, 0.45, 0.7614, 0.45, 0.9152, 0.45, 0.9195, 0.45, 0.9237, 0.3708, 0.6916, 0.3708, 0.6873, 0.4306, 0.6873, 0.4306, 0.6916, 0.3708, 0.6959, 0.3708, 0.6916, 0.4306, 0.6916, 0.4306, 0.6959, 0.3708, 0.5335, 0.3708, 0.5293, 0.4306, 0.5293, 0.4306, 0.5335, 0.3708, 0.5293, 0.3708, 0.525, 0.4306, 0.525, 0.4306, 0.5293, 0.3583, 0.6916, 0.3667, 0.6916, 0.3667, 0.7528, 0.3583, 0.7528, 0.1958, 0.5862, 0.1875, 0.5862, 0.1875, 0.525, 0.1958, 0.525])
me_cube_003.use_remesh_preserve_volume = False
me_cube_003.use_remesh_preserve_attributes = False
me_cube_003.use_mirror_vertex_groups = False
me_cube_003.update()
me_cube_002 = bpy.data.meshes.new('Cube.002')
me_cube_002.from_pydata([(-0.5, -0.75, -1.5), (-0.5, 0.75, -1.5), (0.5, 0.75, -1.5), (0.5, -0.75, -1.5), (-0.5, -0.75, 1.5), (-0.5, 0.75, 1.5), (0.5, 0.75, 1.5), (0.5, -0.75, 1.5), (0.4, 0.75, 1.5), (0.4, 0.75, -1.5), (0.4, -0.75, -1.5), (0.4, -0.75, 1.5), (0.5, 0.75, -1.125), (0.5, -0.75, -1.125), (0.5, -0.75, 1.125), (0.5, 0.75, 1.125), (0.4, 0.75, 1.125), (0.4, 0.75, -1.125), (0.4, -0.75, 1.125), (0.4, -0.75, -1.125), (0.5, -0.75, 1.05), (0.5, 0.75, 1.05), (0.5, -0.75, -1.05), (0.5, 0.75, -1.05), (0.4, 0.75, 1.05), (0.4, 0.75, -1.05), (0.4, -0.75, 1.05), (0.4, -0.75, -1.05), (0.45, 0.675, -1.125), (0.45, -0.675, -1.125), (0.45, -0.675, 1.125), (0.45, 0.675, 1.125), (0.4, 0.675, 1.125), (0.4, 0.675, -1.125), (0.4, -0.675, 1.125), (0.4, -0.675, -1.125), (0.45, -0.675, 1.05), (0.45, 0.675, 1.05), (0.45, -0.675, -1.05), (0.45, 0.675, -1.05), (0.4, 0.675, 1.05), (0.4, 0.675, -1.05), (0.4, -0.675, 1.05), (0.4, -0.675, -1.05), (0.5, -0.6, 1.05), (0.5, -0.6, -1.05), (0.5, -0.4875, 1.05), (0.5, -0.4875, -1.05), (0.5, -0.6, -0.15), (0.5, -0.4875, -0.2625), (0.5, -0.6, 0.1875), (0.5, -0.4875, 0.3), (0.5, -0.5625, -0.1125), (0.5, -0.5625, 0.15), (0.55, -0.6, -0.15), (0.55, -0.4875, -0.2625), (0.55, -0.6, 0.1875), (0.55, -0.4875, 0.3), (0.55, -0.5625, -0.1125), (0.55, -0.5625, 0.15)], [], [(17, 12, 2, 9), (12, 13, 3, 2), (11, 4, 0, 10, 19, 27, 26, 18), (7, 6, 8, 5, 4, 11), (5, 8, 16, 24, 25, 17, 9, 1), (7, 11, 18, 14), (20, 44, 46, 21, 37, 36), (6, 7, 14, 15), (8, 6, 15, 16), (15, 14, 30, 31), (16, 15, 31, 32), (13, 19, 10, 3), (24, 16, 32, 40), (44, 20, 22, 45, 48, 50), (12, 17, 33, 28), (24, 21, 23, 25), (20, 26, 27, 22), (14, 18, 34, 30), (39, 38, 29, 28), (41, 39, 28, 33), (30, 34, 42, 36), (31, 30, 36, 37), (32, 31, 37, 40), (38, 43, 35, 29), (22, 27, 43, 38), (26, 20, 36, 42), (27, 19, 35, 43), (25, 23, 39, 41), (21, 24, 40, 37), (17, 25, 41, 33), (23, 47, 45, 22, 38, 39), (13, 12, 28, 29), (19, 13, 29, 35), (18, 26, 42, 34), (49, 51, 53, 52), (21, 46, 51, 49, 47, 23), (49, 48, 45, 47), (46, 44, 50, 51), (53, 51, 57, 59), (57, 56, 54, 55, 58, 59), (52, 53, 59, 58), (49, 52, 58, 55), (51, 50, 56, 57), (48, 49, 55, 54), (50, 48, 54, 56)])
_uv = me_cube_002.uv_layers.new(name='UVMap')
_uv.uv.foreach_set('vector', [0.204, 0.547, 0.204, 0.525, 0.2295, 0.525, 0.2295, 0.547, 0.3983, 0.964, 0.3983, 0.7445, 0.4239, 0.7445, 0.4239, 0.964, 0.04545, 0.7445, 0.2295, 0.7445, 0.2295, 0.964, 0.04545, 0.964, 0.04545, 0.9366, 0.04545, 0.9311, 0.04545, 0.7774, 0.04545, 0.772, 0.4341, 0.7445, 0.2295, 0.7445, 0.2295, 0.7226, 0.2295, 0.525, 0.4341, 0.525, 0.4341, 0.7226, 0.025, 0.7445, 0.025, 0.547, 0.05057, 0.547, 0.05568, 0.547, 0.1989, 0.547, 0.204, 0.547, 0.2295, 0.547, 0.2295, 0.7445, 0.025, 0.7445, 0.04545, 0.7445, 0.04545, 0.772, 0.025, 0.772, 0.475, 0.525, 0.475, 0.547, 0.475, 0.5634, 0.475, 0.7445, 0.4648, 0.7335, 0.4648, 0.536, 0.3727, 0.964, 0.3727, 0.7445, 0.3983, 0.7445, 0.3983, 0.964, 0.025, 0.547, 0.025, 0.525, 0.05057, 0.525, 0.05057, 0.547, 0.4443, 0.964, 0.4443, 0.7445, 0.4545, 0.7555, 0.4545, 0.953, 0.4648, 0.964, 0.4443, 0.964, 0.4545, 0.953, 0.4648, 0.953, 0.025, 0.9366, 0.04545, 0.9366, 0.04545, 0.964, 0.025, 0.964, 0.06591, 0.975, 0.0608, 0.975, 0.0608, 0.964, 0.06591, 0.964, 0.2295, 0.7665, 0.2295, 0.7445, 0.3727, 0.7445, 0.3727, 0.7665, 0.3114, 0.7665, 0.2884, 0.7665, 0.4545, 0.7445, 0.4341, 0.7445, 0.4341, 0.7335, 0.4443, 0.7335, 0.05568, 0.547, 0.05568, 0.525, 0.1989, 0.525, 0.1989, 0.547, 0.025, 0.7774, 0.04545, 0.7774, 0.04545, 0.9311, 0.025, 0.9311, 0.4443, 0.7445, 0.4648, 0.7445, 0.4648, 0.7555, 0.4545, 0.7555, 0.4648, 0.9421, 0.4648, 0.7445, 0.4699, 0.7445, 0.4699, 0.9421, 0.03523, 0.975, 0.03523, 0.964, 0.04034, 0.964, 0.04034, 0.975, 0.03523, 0.964, 0.03523, 0.975, 0.03011, 0.975, 0.03011, 0.964, 0.475, 0.7445, 0.475, 0.9421, 0.4699, 0.9421, 0.4699, 0.7445, 0.05568, 0.964, 0.05568, 0.975, 0.05057, 0.975, 0.05057, 0.964, 0.04034, 0.975, 0.04034, 0.964, 0.04546, 0.964, 0.04546, 0.975, 0.4239, 0.7445, 0.4443, 0.7445, 0.4443, 0.7555, 0.4341, 0.7555, 0.4545, 0.525, 0.475, 0.525, 0.4648, 0.536, 0.4545, 0.536, 0.05568, 0.964, 0.0608, 0.964, 0.0608, 0.975, 0.05568, 0.975, 0.4443, 0.964, 0.4239, 0.964, 0.4341, 0.953, 0.4443, 0.953, 0.475, 0.7445, 0.4545, 0.7445, 0.4545, 0.7335, 0.4648, 0.7335, 0.05057, 0.975, 0.04546, 0.975, 0.04546, 0.964, 0.05057, 0.964, 0.4239, 0.964, 0.4239, 0.7829, 0.4239, 0.7665, 0.4239, 0.7445, 0.4341, 0.7555, 0.4341, 0.953, 0.4545, 0.525, 0.4545, 0.7445, 0.4443, 0.7335, 0.4443, 0.536, 0.4341, 0.525, 0.4545, 0.525, 0.4443, 0.536, 0.4341, 0.536, 0.025, 0.964, 0.03011, 0.964, 0.03011, 0.975, 0.025, 0.975, 0.319, 0.7829, 0.2807, 0.7829, 0.2909, 0.772, 0.3088, 0.772, 0.2295, 0.964, 0.2295, 0.7829, 0.2807, 0.7829, 0.319, 0.7829, 0.3727, 0.7829, 0.3727, 0.964, 0.319, 0.7829, 0.3114, 0.7665, 0.3727, 0.7665, 0.3727, 0.7829, 0.2295, 0.7829, 0.2295, 0.7665, 0.2884, 0.7665, 0.2807, 0.7829, 0.7179, 0.645, 0.7179, 0.525, 0.8464, 0.525, 0.8464, 0.645, 0.525, 0.525, 0.7179, 0.615, 0.7179, 0.885, 0.525, 0.975, 0.6536, 0.855, 0.6536, 0.645, 0.7179, 0.855, 0.7179, 0.645, 0.8464, 0.645, 0.8464, 0.855, 0.7179, 0.975, 0.7179, 0.855, 0.8464, 0.855, 0.8464, 0.975, 0.975, 0.525, 0.975, 0.615, 0.8464, 0.615, 0.8464, 0.525, 0.6364, 0.5366, 0.6534, 0.5732, 0.6534, 0.5732, 0.6364, 0.5366, 0.975, 0.615, 0.975, 0.885, 0.8464, 0.885, 0.8464, 0.615])
me_cube_002.use_remesh_preserve_volume = False
me_cube_002.use_remesh_preserve_attributes = False
me_cube_002.use_mirror_vertex_groups = False
me_cube_002.update()
me_cube_001 = bpy.data.meshes.new('Cube.001')
me_cube_001.from_pydata([(-0.5, -1.625, -0.675), (-0.5, 1.625, -0.675), (0.5, 1.625, -0.675), (0.5, -1.625, -0.675), (-0.5, -1.625, 0.75), (-0.5, 1.625, 0.75), (0.5, 1.625, 0.75), (0.5, -1.625, 0.75), (0.5, 1.625, -0.6), (0.5, -1.625, -0.6), (0.5, -1.625, 0.675), (0.5, 1.625, 0.675), (0.5, -1.544, -0.6), (0.5, -1.544, 0.675), (0.5, 1.544, -0.6), (0.5, 1.544, 0.675), (0.5, -1.544, 0.4125), (0.5, 1.544, 0.4125), (0.5, -1.544, 0.4875), (0.5, 1.544, 0.4875), (-0.45, -1.544, -0.6), (-0.45, -1.544, 0.675), (-0.45, 1.544, -0.6), (-0.45, 1.544, 0.675), (-0.45, -1.544, 0.4125), (-0.45, 1.544, 0.4125), (-0.45, -1.544, 0.4875), (-0.45, 1.544, 0.4875)], [], [(5, 6, 11, 8, 2, 1), (8, 14, 12, 9, 3, 2), (7, 4, 0, 3, 9, 10), (7, 6, 5, 4), (13, 10, 9, 12, 16, 18), (6, 7, 10, 13, 15, 11), (19, 15, 23, 27), (11, 15, 19, 17, 14, 8), (19, 18, 16, 17), (18, 19, 27, 26), (25, 24, 20, 22), (23, 21, 26, 27), (13, 18, 26, 21), (17, 16, 24, 25), (14, 17, 25, 22), (15, 13, 21, 23), (12, 14, 22, 20), (16, 12, 20, 24)])
_uv = me_cube_001.uv_layers.new(name='UVMap')
_uv.uv.foreach_set('vector', [0.0, 0.5263, 0.181, 0.5263, 0.181, 0.5385, 0.181, 0.7449, 0.181, 0.7571, 4.315e-08, 0.7571, 0.2443, 0.5263, 0.2443, 0.5132, 0.2443, 0.01316, 0.2443, 1.931e-08, 0.2579, 0.0, 0.2579, 0.5263, 0.181, 0.5263, 0.362, 0.5263, 0.362, 0.7571, 0.181, 0.7571, 0.181, 0.7449, 0.181, 0.5385, 0.4389, 3.861e-08, 0.4389, 0.5263, 0.2579, 0.5263, 0.2579, 0.0, 0.01357, 0.01316, 0.01357, 3.861e-08, 0.2443, 1.931e-08, 0.2443, 0.01316, 0.06109, 0.01316, 0.04751, 0.01316, 1.51e-07, 0.5263, 0.0, 3.861e-08, 0.01357, 3.861e-08, 0.01357, 0.01316, 0.01357, 0.5132, 0.01357, 0.5263, 0.362, 0.5263, 0.3959, 0.5263, 0.3959, 0.6802, 0.362, 0.6802, 0.01357, 0.5263, 0.01357, 0.5132, 0.04751, 0.5132, 0.06109, 0.5132, 0.2443, 0.5132, 0.2443, 0.5263, 0.04751, 0.5132, 0.04751, 0.01316, 0.06109, 0.01316, 0.06109, 0.5132, 0.9661, 3.861e-08, 0.9661, 0.5, 0.7941, 0.5, 0.7941, 0.0, 0.6222, 0.0, 0.6222, 0.5, 0.4389, 0.5, 0.4389, 1.931e-08, 1.0, 0.0, 1.0, 0.5, 0.9661, 0.5, 0.9661, 1.931e-08, 0.4299, 0.6802, 0.3959, 0.6802, 0.3959, 0.5263, 0.4299, 0.5263, 0.7828, 0.5, 0.7828, 1.0, 0.6109, 1.0, 0.6109, 0.5, 0.7828, 0.8279, 0.7828, 0.664, 0.9548, 0.664, 0.9548, 0.8279, 0.7941, 3.861e-08, 0.7941, 0.5, 0.6222, 0.5, 0.6222, 0.0, 0.6109, 0.5, 0.6109, 1.0, 0.4389, 1.0, 0.4389, 0.5, 0.7828, 0.664, 0.7828, 0.5, 0.9548, 0.5, 0.9548, 0.664])
me_cube_001.use_remesh_preserve_volume = False
me_cube_001.use_remesh_preserve_attributes = False
me_cube_001.use_mirror_vertex_groups = False
me_cube_001.update()
me_cube_004 = bpy.data.meshes.new('Cube.004')
me_cube_004.from_pydata([(1.0, -1.0, 1.0), (1.0, 1.0, 1.0), (-1.0, -1.0, 1.85), (-1.0, 1.0, 1.85), (1.0, 1.0, 1.85), (1.0, -1.0, 1.85), (-0.6454, -0.6454, 2.65), (-0.6454, 0.6454, 2.65), (1.0, 0.6454, 2.65), (1.0, -0.6454, 2.65), (1.0, -0.95, 1.0), (1.0, 0.95, 1.0), (-0.8823, -0.95, 1.8), (-0.8823, 0.95, 1.8), (1.0, 0.95, 1.8), (1.0, -0.95, 1.8), (-0.5457, -0.6102, 2.533), (-0.5457, 0.6102, 2.533), (0.6634, 0.6102, 2.533), (0.6634, -0.6102, 2.533)], [], [(2, 5, 9, 6), (4, 3, 7, 8), (3, 2, 6, 7), (15, 12, 16, 19), (13, 11, 14), (15, 10, 12), (1, 11, 13, 3), (2, 12, 10, 0), (0, 5, 2), (1, 3, 4), (3, 13, 12, 2), (19, 16, 17, 18), (13, 14, 18, 17), (14, 15, 19, 18), (12, 13, 17, 16)])
_uv = me_cube_004.uv_layers.new(name='UVMap')
_uv.uv.foreach_set('vector', [0.6573, 0.0, 0.5137, 0.339, 0.3702, 0.279, 0.4884, 8.16e-05, 0.1369, 0.4588, 0.2817, 0.7973, 0.1191, 0.7951, 0.0, 0.5166, 0.8193, 0.0, 0.8193, 0.3678, 0.6573, 0.3026, 0.6573, 0.06521, 0.4929, 0.4566, 0.6291, 0.7752, 0.4577, 0.7803, 0.3702, 0.5757, 0.8786, 0.3999, 0.8786, 0.7755, 0.7434, 0.719, 0.4929, 0.4566, 0.6291, 0.3991, 0.6291, 0.7752, 0.3702, 0.3977, 0.3609, 0.3977, 0.3609, 0.02341, 0.3702, 0.0, 0.0, 6.577e-08, 0.009255, 0.02341, 0.009255, 0.3977, 4.413e-08, 0.3977, 0.6573, 0.3991, 0.5137, 0.339, 0.6573, 0.0, 0.2817, 0.3977, 0.2817, 0.7973, 0.1369, 0.4588, 0.3702, 0.0, 0.3609, 0.02341, 0.009255, 0.02341, 0.0, 6.577e-08, 0.8428, 1.0, 0.6291, 1.0, 0.6291, 0.7755, 0.8428, 0.7755, 0.8786, 0.3999, 0.7434, 0.719, 0.6291, 0.604, 0.716, 0.3991, 1.0, 0.3991, 1.0, 0.7485, 0.8786, 0.686, 0.8786, 0.4616, 0.9885, 0.0, 0.9885, 0.3494, 0.8193, 0.2869, 0.8193, 0.06249])
me_cube_004.use_remesh_preserve_volume = False
me_cube_004.use_remesh_preserve_attributes = False
me_cube_004.use_mirror_vertex_groups = False
me_cube_004.update()
me_cube_005 = bpy.data.meshes.new('Cube.005')
me_cube_005.from_pydata([(-0.5, -0.75, -0.75), (-0.5, 0.75, -0.75), (0.5, 0.75, -0.75), (0.5, -0.75, -0.75), (-0.5, -0.75, 0.6), (-0.5, 0.75, 0.6), (0.5, 0.75, 0.6), (0.5, -0.75, 0.6), (0.35, 0.75, 0.6), (0.35, -0.75, 0.6), (0.3, 0.75, 0.6), (0.3, -0.75, 0.6), (-0.45, 0.75, 0.6), (-0.45, -0.75, 0.6), (0.3, 0.7, 0.6), (-0.45, 0.7, 0.6), (0.3, -0.7, 0.6), (-0.45, -0.7, 0.6), (-0.45, -0.025, 0.6), (0.3, -0.025, 0.6), (0.3, 0.025, 0.6), (-0.45, 0.025, 0.6), (0.2063, 0.6156, 0.25), (-0.3563, 0.6156, 0.25), (0.2063, -0.6156, 0.25), (-0.3563, -0.6156, 0.25), (-0.3563, -0.1094, 0.25), (0.2063, -0.1094, 0.25), (0.2063, 0.1094, 0.25), (-0.3563, 0.1094, 0.25), (0.5, 0.75, 1.125), (0.5, -0.75, 1.125), (0.35, 0.75, 0.75), (0.35, -0.75, 0.75)], [], [(4, 5, 1, 0), (5, 12, 10, 8, 6, 2, 1), (7, 9, 11, 13, 4, 0, 3), (13, 17, 18, 21, 15, 12, 5, 4), (8, 9, 33, 32), (9, 8, 10, 14, 20, 19, 16, 11), (11, 16, 17, 13), (14, 10, 12, 15), (15, 21, 29, 23), (19, 20, 21, 18), (21, 20, 28, 29), (24, 27, 26, 25), (28, 22, 23, 29), (20, 14, 22, 28), (19, 18, 26, 27), (17, 16, 24, 25), (18, 17, 25, 26), (16, 19, 27, 24), (14, 15, 23, 22), (9, 7, 31, 33), (6, 8, 32, 30), (32, 33, 31, 30)])
_uv = me_cube_005.uv_layers.new(name='UVMap')
_uv.uv.foreach_set('vector', [0.025, 0.9041, 0.025, 0.7284, 0.1645, 0.7284, 0.1645, 0.9041, 0.3408, 0.6819, 0.3329, 0.6819, 0.2145, 0.6819, 0.2066, 0.6819, 0.1829, 0.6819, 0.1829, 0.525, 0.3408, 0.525, 0.025, 0.5715, 0.04868, 0.5715, 0.05658, 0.5715, 0.175, 0.5715, 0.1829, 0.5715, 0.1829, 0.7284, 0.025, 0.7284, 0.3487, 0.525, 0.3487, 0.5309, 0.3487, 0.6099, 0.3487, 0.6157, 0.3487, 0.6948, 0.3487, 0.7006, 0.3408, 0.7006, 0.3408, 0.525, 0.4329, 0.7994, 0.4329, 0.975, 0.4174, 0.9194, 0.4174, 0.7994, 0.475, 0.525, 0.475, 0.7006, 0.4671, 0.7006, 0.4671, 0.6948, 0.4671, 0.6157, 0.4671, 0.6099, 0.4671, 0.5309, 0.4671, 0.525, 0.4671, 0.525, 0.4671, 0.5309, 0.3487, 0.5309, 0.3487, 0.525, 0.4671, 0.6948, 0.4671, 0.7006, 0.3487, 0.7006, 0.3487, 0.6948, 0.2122, 0.8602, 0.2122, 0.9392, 0.1725, 0.9293, 0.1725, 0.87, 0.4671, 0.6099, 0.4671, 0.6157, 0.3487, 0.6157, 0.3487, 0.6099, 0.1746, 0.8602, 0.1746, 0.7284, 0.2122, 0.7449, 0.2122, 0.8437, 0.2875, 0.7284, 0.3408, 0.7284, 0.3408, 0.8272, 0.2875, 0.8272, 0.3408, 0.7006, 0.3941, 0.7006, 0.3941, 0.7994, 0.3408, 0.7994, 0.4174, 0.7994, 0.4174, 0.8784, 0.3784, 0.8685, 0.3784, 0.8093, 0.2122, 0.8602, 0.2122, 0.7284, 0.2499, 0.7449, 0.2499, 0.8437, 0.2499, 0.8602, 0.2499, 0.7284, 0.2875, 0.7449, 0.2875, 0.8437, 0.3272, 0.8272, 0.3272, 0.9062, 0.2875, 0.8964, 0.2875, 0.8371, 0.2875, 0.8602, 0.2875, 0.9392, 0.2485, 0.9293, 0.2485, 0.87, 0.3784, 0.7994, 0.3784, 0.9311, 0.3408, 0.9146, 0.3408, 0.8159, 0.04868, 0.5715, 0.025, 0.5715, 0.025, 0.525, 0.04868, 0.5541, 0.1829, 0.6819, 0.2066, 0.6819, 0.2066, 0.6994, 0.1829, 0.7284, 0.975, 0.7984, 0.525, 0.7984, 0.525, 0.6672, 0.975, 0.6672])
me_cube_005.use_remesh_preserve_volume = False
me_cube_005.use_remesh_preserve_attributes = False
me_cube_005.use_mirror_vertex_groups = False
me_cube_005.update()
me_cube_007 = bpy.data.meshes.new('Cube.007')
me_cube_007.from_pydata([(0.6399, 0.6833, 1.467), (0.6795, 0.5833, 1.467), (0.6139, 0.6533, 1.467), (0.6399, 0.6333, 1.553), (0.6139, 0.6183, 1.527), (0.6399, 0.5333, 1.553), (0.6139, 0.5483, 1.527), (0.6399, 0.4833, 1.467), (0.6139, 0.5133, 1.467), (0.6399, 0.5333, 1.38), (0.6139, 0.5483, 1.406), (0.6399, 0.6333, 1.38), (0.6139, 0.6183, 1.406), (-1.0, -0.9009, -1.0), (-1.0, 0.8667, -1.0), (1.0, 0.8667, -1.0), (1.0, -0.9009, -1.0), (-1.0, -0.9025, 1.0), (-1.0, 0.8651, 1.0), (1.0, 0.8667, 1.0), (1.0, -0.9009, 1.0), (0.8, 0.8667, 1.0), (0.8, -0.9009, 1.0), (-0.9, 0.8667, 1.0), (-0.9, -0.9009, 1.0), (0.7, -0.9009, 1.0), (0.7, 0.8667, 1.0), (-0.9, 0.8, 1.0), (0.7, 0.8, 1.0), (0.7, -0.03333, 1.0), (-0.9, -0.03333, 1.0), (-0.9, -0.1, 1.0), (0.7, -0.1, 1.0), (0.7, -0.8342, 1.0), (-0.9, -0.8342, 1.0), (-1.0, -0.9009, 1.067), (-1.0, 0.8667, 1.067), (0.8, 0.8667, 1.067), (0.8, -0.9009, 1.067), (-0.9, 0.8667, 1.067), (-0.9, -0.9009, 1.067), (0.7, -0.9009, 1.067), (0.7, 0.8667, 1.067), (-0.9, 0.8, 1.067), (0.7, 0.8, 1.067), (0.7, -0.03333, 1.067), (-0.9, -0.03333, 1.067), (-0.9, -0.1, 1.067), (0.7, -0.1, 1.067), (0.7, -0.8342, 1.067), (-0.9, -0.8342, 1.067), (-0.9, 0.8, -5.96e-08), (0.7, 0.8, -5.96e-08), (0.7, -0.03333, -5.96e-08), (-0.9, -0.03333, -5.96e-08), (1.0, 0.8667, 1.667), (1.0, -0.9009, 1.667), (0.8, 0.8667, 1.667), (0.8, -0.9009, 1.667), (-1.0, -0.9009, -0.8), (-1.0, 0.8667, -0.8), (-1.0, -0.9025, -0.3333), (-1.0, 0.8651, -0.3333), (-1.0, 0.7667, -0.8), (-1.0, 0.7651, -0.3333), (-1.0, -0.8009, -0.8), (-1.0, -0.8025, -0.3333), (0.9, 0.7667, -0.8), (0.9, 0.7667, -0.3333), (0.9, -0.8009, -0.8), (0.9, -0.8009, -0.3333), (0.8, 0.8667, 1.533), (0.8, -0.9009, 1.533), (0.8, 0.8667, 1.4), (0.8, -0.9009, 1.4), (0.8, 0.4504, 1.5), (0.8, 0.4504, 1.433), (0.8, 0.3171, 1.5), (0.8, 0.3171, 1.433), (0.4, 0.4504, 1.5), (0.35, 0.4504, 1.433), (0.4, 0.3171, 1.5), (0.35, 0.3171, 1.433), (0.25, 0.4504, 1.4), (0.25, 0.3171, 1.4), (0.35, 0.4504, 1.2), (0.35, 0.3171, 1.2), (0.25, 0.4504, 1.2), (0.25, 0.3171, 1.2), (0.8, 0.2171, 1.5), (0.8, 0.2171, 1.433), (0.8, 0.1504, 1.5), (0.8, 0.1504, 1.433), (0.8, 0.5504, 1.433), (0.8, 0.5504, 1.5), (0.8, 0.6171, 1.5), (0.8, 0.6171, 1.433), (0.65, 0.2171, 1.5), (0.65, 0.2171, 1.433), (0.65, 0.1504, 1.5), (0.65, 0.1504, 1.433), (0.65, 0.5504, 1.433), (0.65, 0.5504, 1.5), (0.65, 0.6171, 1.5), (0.65, 0.6171, 1.433), (0.6399, 0.284, 1.467), (0.6795, 0.184, 1.467), (0.6139, 0.254, 1.467), (0.6399, 0.234, 1.553), (0.6139, 0.219, 1.527), (0.6399, 0.134, 1.553), (0.6139, 0.149, 1.527), (0.6399, 0.08401, 1.467), (0.6139, 0.114, 1.467), (0.6399, 0.134, 1.38), (0.6139, 0.149, 1.406), (0.6399, 0.234, 1.38), (0.6139, 0.219, 1.406), (0.2, 0.3833, 1.2), (0.2, 0.3833, 1.4), (0.4, 0.3833, 1.533), (0.8, 0.3833, 1.533), (0.4, 0.3833, 1.2), (0.4, 0.3833, 1.4), (0.8, 0.3833, 1.4), (0.3, 0.4504, 1.467), (0.25, 0.3833, 1.489), (0.3, 0.3171, 1.467)], [], [(0, 2, 4, 3), (4, 6, 5, 3), (6, 8, 7, 5), (8, 10, 9, 7), (10, 12, 11, 9), (12, 2, 0, 11), (59, 65, 63, 60, 14, 13), (18, 23, 26, 21, 19, 15, 14, 60, 62), (20, 22, 25, 24, 17, 61, 59, 13, 16), (21, 22, 74, 92, 90, 78, 124, 76, 93, 96, 73), (34, 31, 47, 50), (24, 25, 41, 40), (25, 22, 38, 41), (30, 29, 53, 54), (32, 29, 30, 31), (33, 32, 31, 34), (28, 29, 45, 44), (38, 37, 42, 44, 45, 48, 49, 41), (40, 50, 47, 46, 43, 39, 36, 35), (44, 42, 39, 43), (41, 49, 50, 40), (31, 30, 46, 47), (21, 26, 42, 37), (27, 28, 44, 43), (17, 24, 40, 35), (30, 27, 43, 46), (33, 34, 50, 49), (26, 23, 39, 42), (32, 33, 49, 48), (23, 18, 36, 39), (18, 17, 35, 36), (29, 32, 48, 45), (53, 52, 51, 54), (28, 27, 51, 52), (29, 28, 52, 53), (27, 30, 54, 51), (56, 55, 57, 58), (22, 20, 56, 58, 72, 74), (19, 21, 73, 71, 57, 55), (64, 62, 60, 63), (17, 18, 62, 64, 66, 61), (65, 66, 70, 69), (61, 66, 65, 59), (70, 68, 67, 69), (66, 64, 68, 70), (63, 65, 69, 67), (64, 63, 67, 68), (71, 95, 94, 75, 121, 77, 89, 91, 72, 58, 57), (78, 90, 89, 77), (73, 96, 95, 71), (78, 77, 81, 82), (76, 124, 123, 80), (121, 75, 79, 120), (75, 76, 80, 79), (83, 80, 85, 87), (86, 88, 118, 87, 85, 122), (82, 84, 88, 86), (119, 83, 87, 118), (80, 123, 122, 85), (93, 94, 102, 101), (92, 74, 72, 91), (93, 76, 75, 94), (95, 96, 104, 103), (98, 100, 99, 97), (104, 101, 102, 103), (94, 95, 103, 102), (96, 93, 101, 104), (92, 91, 99, 100), (90, 92, 100, 98), (91, 89, 97, 99), (89, 90, 98, 97), (80, 83, 125, 79), (82, 81, 127, 84), (126, 125, 83, 119), (0, 3, 1), (1, 4, 2), (3, 5, 1), (1, 6, 4), (5, 7, 1), (1, 8, 6), (7, 9, 1), (1, 10, 8), (9, 11, 1), (1, 12, 10), (11, 0, 1), (1, 2, 12), (105, 107, 109, 108), (109, 111, 110, 108), (111, 113, 112, 110), (113, 115, 114, 112), (115, 117, 116, 114), (117, 107, 105, 116), (105, 108, 106), (106, 109, 107), (108, 110, 106), (106, 111, 109), (110, 112, 106), (106, 113, 111), (112, 114, 106), (106, 115, 113), (114, 116, 106), (106, 117, 115), (116, 105, 106), (106, 107, 117), (77, 121, 120, 81), (127, 126, 119, 84), (84, 119, 118, 88), (123, 82, 86, 122), (124, 78, 82, 123), (120, 79, 125, 126), (81, 120, 126, 127)])
_uv = me_cube_007.uv_layers.new(name='UVMap')
_uv.uv.foreach_set('vector', [0.3028, 0.5849, 0.3058, 0.5898, 0.2991, 0.5956, 0.2932, 0.5931, 0.2991, 0.5956, 0.2991, 0.6072, 0.2932, 0.6097, 0.2932, 0.5931, 0.2991, 0.6072, 0.3058, 0.613, 0.3028, 0.618, 0.2932, 0.6097, 0.5715, 0.2602, 0.5782, 0.2544, 0.584, 0.2569, 0.5744, 0.2652, 0.5782, 0.2544, 0.5782, 0.2428, 0.584, 0.2403, 0.584, 0.2569, 0.5782, 0.2428, 0.5715, 0.237, 0.5744, 0.232, 0.584, 0.2403, 0.7175, 0.3311, 0.7335, 0.3311, 0.984, 0.3311, 1.0, 0.3311, 1.0, 0.3541, 0.7175, 0.3541, 1.0, 0.8895, 0.984, 0.8895, 0.7283, 0.8895, 0.7123, 0.8895, 0.6803, 0.8895, 0.6803, 0.5581, 1.0, 0.5581, 1.0, 0.5912, 1.0, 0.6686, 0.3607, 0.6686, 0.3926, 0.6686, 0.4086, 0.6686, 0.6644, 0.6686, 0.6803, 0.6686, 0.6803, 0.8895, 0.6803, 0.9669, 0.6803, 1.0, 0.3607, 1.0, 0.1911, 0.2929, 0.1911, 0.0, 0.2354, 0.0, 0.2391, 0.1742, 0.2391, 0.1853, 0.2391, 0.2019, 0.2354, 0.2128, 0.2391, 0.2239, 0.2391, 0.2405, 0.2391, 0.2516, 0.2354, 0.2929, 0.2033, 0.7292, 0.2033, 0.8509, 0.1928, 0.8509, 0.1928, 0.7292, 0.6644, 0.6686, 0.4086, 0.6686, 0.4086, 0.6575, 0.6644, 0.6575, 0.4086, 0.6686, 0.3926, 0.6686, 0.3926, 0.6575, 0.4086, 0.6575, 0.5099, 0.03314, 0.5099, 0.2983, 0.35, 0.2983, 0.35, 0.03314, 0.07375, 0.2929, 0.06309, 0.2929, 0.06309, 0.1018, 0.07375, 0.1018, 0.1911, 0.2929, 0.07375, 0.2929, 0.07375, 0.1018, 0.1911, 0.1018, 0.1854, 1.0, 0.1854, 0.8619, 0.1928, 0.8619, 0.1928, 1.0, 0.7172, 0.2652, 0.7172, 0.5581, 0.7057, 0.5581, 0.7057, 0.547, 0.7057, 0.4089, 0.7057, 0.3979, 0.7057, 0.2762, 0.7057, 0.2652, 0.5214, 0.2652, 0.5214, 0.2762, 0.5214, 0.3979, 0.5214, 0.4089, 0.5214, 0.547, 0.5214, 0.5581, 0.5099, 0.5581, 0.5099, 0.2652, 0.7057, 0.547, 0.7057, 0.5581, 0.5214, 0.5581, 0.5214, 0.547, 0.7057, 0.2652, 0.7057, 0.2762, 0.5214, 0.2762, 0.5214, 0.2652, 0.2033, 0.8509, 0.2033, 0.8619, 0.1928, 0.8619, 0.1928, 0.8509, 0.7123, 0.8895, 0.7283, 0.8895, 0.7283, 0.9006, 0.7123, 0.9006, 0.2803, 0.5581, 0.2803, 0.2929, 0.291, 0.2929, 0.291, 0.5581, 0.6803, 0.6686, 0.6644, 0.6686, 0.6644, 0.6575, 0.6803, 0.6575, 0.2033, 0.8619, 0.2033, 1.0, 0.1928, 1.0, 0.1928, 0.8619, 0.3163, 0.2983, 0.3163, 0.03314, 0.327, 0.03314, 0.327, 0.2983, 0.7283, 0.8895, 0.984, 0.8895, 0.984, 0.9006, 0.7283, 0.9006, 0.1854, 0.8509, 0.1854, 0.7292, 0.1928, 0.7292, 0.1928, 0.8509, 0.984, 0.8895, 1.0, 0.8895, 1.0, 0.9006, 0.984, 0.9006, 0.9997, 0.1244, 0.7172, 0.1244, 0.7175, 0.1167, 1.0, 0.1167, 0.1854, 0.8619, 0.1854, 0.8509, 0.1928, 0.8509, 0.1928, 0.8619, 0.584, 0.07402, 0.7172, 0.07402, 0.7172, 0.2652, 0.584, 0.2652, 0.2803, 0.2929, 0.2803, 0.5581, 0.1205, 0.5581, 0.1205, 0.2929, 0.1854, 0.8619, 0.1854, 1.0, 0.07459, 1.0, 0.07459, 0.8619, 0.2033, 1.0, 0.2033, 0.8619, 0.3607, 0.8619, 0.3607, 1.0, 0.35, 0.005376, 0.35, 0.2983, 0.327, 0.2983, 0.327, 0.005376, 0.3926, 0.6686, 0.3607, 0.6686, 0.3607, 0.5581, 0.3926, 0.5581, 0.3926, 0.5802, 0.3926, 0.6023, 0.6803, 0.8895, 0.7123, 0.8895, 0.7123, 0.9558, 0.7123, 0.9779, 0.7123, 1.0, 0.6803, 1.0, 0.9838, 0.2775, 0.9997, 0.2775, 1.0, 0.3311, 0.984, 0.3311, 0.7172, 0.1244, 0.9997, 0.1244, 0.9997, 0.2775, 0.9838, 0.2775, 0.7332, 0.2775, 0.7172, 0.2775, 0.1205, 0.6078, 0.04588, 0.6078, 0.04587, 0.2929, 0.1205, 0.2929, 0.7172, 0.2775, 0.7332, 0.2775, 0.7335, 0.3311, 0.7175, 0.3311, 0.7335, 0.5045, 0.984, 0.5045, 0.984, 0.5581, 0.7335, 0.5581, 0.7332, 0.2775, 0.9838, 0.2775, 0.984, 0.5045, 0.7335, 0.5045, 0.5099, 0.2983, 0.5099, 0.5581, 0.291, 0.5581, 0.291, 0.2983, 0.07459, 1.0, 1.788e-07, 1.0, 0.0, 0.6851, 0.07459, 0.6851, 0.2502, 0.2929, 0.2465, 0.2516, 0.2465, 0.2405, 0.2465, 0.2239, 0.2502, 0.2128, 0.2465, 0.2019, 0.2465, 0.1853, 0.2465, 0.1742, 0.2502, 0.0, 0.265, 0.0, 0.265, 0.2929, 0.2391, 0.2019, 0.2391, 0.1853, 0.2465, 0.1853, 0.2465, 0.2019, 0.2354, 0.2929, 0.2391, 0.2516, 0.2465, 0.2516, 0.2502, 0.2929, 0.2776, 0.6231, 0.2871, 0.618, 0.3165, 0.6769, 0.3107, 0.6893, 0.2391, 0.2239, 0.2354, 0.2128, 0.2815, 0.2128, 0.291, 0.2239, 0.2671, 0.7292, 0.2563, 0.7253, 0.2563, 0.6776, 0.2671, 0.6814, 0.3286, 0.7292, 0.3192, 0.7241, 0.3523, 0.6579, 0.358, 0.6703, 0.3549, 0.6406, 0.3523, 0.6579, 0.3192, 0.6401, 0.3265, 0.6254, 0.3394, 0.5793, 0.3394, 0.5673, 0.3499, 0.5613, 0.3607, 0.5673, 0.3607, 0.5793, 0.3499, 0.5852, 0.3107, 0.6893, 0.3134, 0.7066, 0.285, 0.7218, 0.2776, 0.7071, 0.3586, 0.6333, 0.3549, 0.6406, 0.3265, 0.6254, 0.3302, 0.618, 0.295, 0.2602, 0.3057, 0.2642, 0.3057, 0.2969, 0.295, 0.2983, 0.5608, 0.2652, 0.5501, 0.2652, 0.5501, 0.2403, 0.5608, 0.2403, 0.2391, 0.1742, 0.2354, 0.0, 0.2502, 0.0, 0.2465, 0.1742, 0.2391, 0.2405, 0.2391, 0.2239, 0.2465, 0.2239, 0.2465, 0.2405, 0.5608, 0.2403, 0.5715, 0.2403, 0.5715, 0.2652, 0.5608, 0.2652, 0.2564, 0.1853, 0.2564, 0.1742, 0.2638, 0.1742, 0.2638, 0.1853, 0.2564, 0.2516, 0.2564, 0.2405, 0.2638, 0.2405, 0.2638, 0.2516, 0.5182, 0.2472, 0.5288, 0.2472, 0.5288, 0.2652, 0.5182, 0.2652, 0.2391, 0.2516, 0.2391, 0.2405, 0.2564, 0.2405, 0.2564, 0.2516, 0.5395, 0.2652, 0.5288, 0.2652, 0.5288, 0.2403, 0.5395, 0.2403, 0.2391, 0.1853, 0.2391, 0.1742, 0.2564, 0.1742, 0.2564, 0.1853, 0.3057, 0.2423, 0.3163, 0.2423, 0.3163, 0.2602, 0.3057, 0.2602, 0.5395, 0.2403, 0.5501, 0.2403, 0.5501, 0.2652, 0.5395, 0.2652, 0.3523, 0.6579, 0.3549, 0.6406, 0.3607, 0.6531, 0.358, 0.6703, 0.3107, 0.6893, 0.3165, 0.6769, 0.3192, 0.6941, 0.3134, 0.7066, 0.2671, 0.6584, 0.2563, 0.6618, 0.2563, 0.6482, 0.2671, 0.6422, 0.3195, 0.618, 0.3058, 0.6097, 0.3184, 0.6014, 0.3221, 0.5753, 0.3147, 0.5613, 0.3235, 0.5613, 0.3058, 0.6097, 0.3058, 0.5931, 0.3184, 0.6014, 0.3221, 0.5753, 0.3076, 0.5703, 0.3147, 0.5613, 0.3058, 0.5931, 0.3195, 0.5849, 0.3184, 0.6014, 0.3221, 0.5753, 0.3091, 0.5792, 0.3076, 0.5703, 0.3195, 0.5849, 0.3331, 0.5931, 0.3184, 0.6014, 0.2771, 0.5753, 0.2917, 0.5703, 0.2901, 0.5792, 0.3331, 0.5931, 0.3331, 0.6097, 0.3184, 0.6014, 0.2771, 0.5753, 0.2845, 0.5613, 0.2917, 0.5703, 0.3331, 0.6097, 0.3195, 0.618, 0.3184, 0.6014, 0.2771, 0.5753, 0.2758, 0.5613, 0.2845, 0.5613, 0.2777, 0.5849, 0.2807, 0.5898, 0.2739, 0.5956, 0.2681, 0.5931, 0.2739, 0.5956, 0.2739, 0.6072, 0.2681, 0.6097, 0.2681, 0.5931, 0.2739, 0.6072, 0.2807, 0.613, 0.2777, 0.618, 0.2681, 0.6097, 0.2807, 0.613, 0.2874, 0.6072, 0.2932, 0.6097, 0.2836, 0.618, 0.2874, 0.6072, 0.2874, 0.5956, 0.2932, 0.5931, 0.2932, 0.6097, 0.2874, 0.5956, 0.2807, 0.5898, 0.2836, 0.5849, 0.2932, 0.5931, 0.3331, 0.5932, 0.3469, 0.5852, 0.3474, 0.6006, 0.293, 0.5753, 0.3076, 0.5703, 0.306, 0.5792, 0.3469, 0.5852, 0.3607, 0.5936, 0.3474, 0.6006, 0.293, 0.5753, 0.3004, 0.5613, 0.3076, 0.5703, 0.3607, 0.5936, 0.3607, 0.61, 0.3474, 0.6006, 0.293, 0.5753, 0.2917, 0.5613, 0.3004, 0.5613, 0.3607, 0.61, 0.3469, 0.618, 0.3474, 0.6006, 0.3248, 0.5753, 0.3394, 0.5703, 0.3378, 0.5792, 0.3469, 0.618, 0.3331, 0.6096, 0.3474, 0.6006, 0.3248, 0.5753, 0.3322, 0.5613, 0.3394, 0.5703, 0.3331, 0.6096, 0.3331, 0.5932, 0.3474, 0.6006, 0.3248, 0.5753, 0.3235, 0.5613, 0.3322, 0.5613, 0.2776, 0.7253, 0.2671, 0.7292, 0.2671, 0.6814, 0.2776, 0.6776, 0.2776, 0.6618, 0.2671, 0.6584, 0.2671, 0.6422, 0.2776, 0.6482, 0.3134, 0.7066, 0.3171, 0.7139, 0.2887, 0.7292, 0.285, 0.7218, 0.3057, 0.2642, 0.3163, 0.2602, 0.3163, 0.2983, 0.3057, 0.2969, 0.2354, 0.2128, 0.2391, 0.2019, 0.291, 0.2019, 0.2815, 0.2128, 0.2671, 0.6814, 0.2563, 0.6776, 0.2563, 0.6618, 0.2671, 0.6584, 0.2776, 0.6776, 0.2671, 0.6814, 0.2671, 0.6584, 0.2776, 0.6618])
me_cube_007.use_remesh_preserve_volume = False
me_cube_007.use_remesh_preserve_attributes = False
me_cube_007.use_mirror_vertex_groups = False
me_cube_007.update()
me_plane_003 = bpy.data.meshes.new('Plane.003')
me_plane_003.from_pydata([(-0.81, -0.59, 8.349e-09), (0.71, -0.91, -1.243e-08), (-0.81, 0.91, 8.349e-09), (0.71, 0.91, -1.243e-08)], [], [(0, 2, 3, 1)])
_uv = me_plane_003.uv_layers.new(name='UVMap')
_uv.uv.foreach_set('vector', [3.921e-08, 0.1758, 0.0, 1.0, 1.0, 1.0, 1.0, 0.0])
me_plane_003.use_remesh_preserve_volume = False
me_plane_003.use_remesh_preserve_attributes = False
me_plane_003.use_mirror_vertex_groups = False
me_plane_003.update()
me_cube_011 = bpy.data.meshes.new('Cube.011')
me_cube_011.from_pydata([(-0.5, -0.7464, -0.675), (-0.5, 0.7964, -0.675), (0.5, 0.7964, -0.675), (0.5, -0.7464, -0.675), (-0.5, -0.7464, 0.75), (-0.5, 0.7964, 0.75), (0.5, 0.7964, 0.75), (0.5, -0.7464, 0.75), (0.5, 0.7964, -0.6), (0.5, -0.7464, -0.6), (0.5, -0.7464, 0.675), (0.5, 0.7964, 0.675), (0.5, -0.6651, -0.6), (0.5, -0.6651, 0.675), (0.5, 0.7152, -0.6), (0.5, 0.7152, 0.675), (0.5, -0.6651, 0.4125), (0.5, 0.7152, 0.4125), (0.5, -0.6651, 0.4875), (0.5, 0.7152, 0.4875), (-0.45, -0.6651, -0.6), (-0.45, -0.6651, 0.675), (-0.45, 0.7152, -0.6), (-0.45, 0.7152, 0.675), (-0.45, -0.6651, 0.4125), (-0.45, 0.7152, 0.4125), (-0.45, -0.6651, 0.4875), (-0.45, 0.7152, 0.4875)], [], [(5, 6, 11, 8, 2, 1), (8, 14, 12, 9, 3, 2), (7, 4, 0, 3, 9, 10), (7, 6, 5, 4), (13, 10, 9, 12, 16, 18), (6, 7, 10, 13, 15, 11), (19, 15, 23, 27), (11, 15, 19, 17, 14, 8), (19, 18, 16, 17), (18, 19, 27, 26), (25, 24, 20, 22), (23, 21, 26, 27), (13, 18, 26, 21), (17, 16, 24, 25), (14, 17, 25, 22), (15, 13, 21, 23), (12, 14, 22, 20), (16, 12, 20, 24)])
_uv = me_cube_011.uv_layers.new(name='UVMap')
_uv.uv.foreach_set('vector', [0.2524, 0.6896, 7.521e-08, 0.6896, 7.521e-08, 0.6722, 0.0, 0.3759, 0.0, 0.3585, 0.2524, 0.3585, 0.3407, 0.3585, 0.3407, 0.3396, 0.3407, 0.01888, 0.3407, 0.0, 0.3596, 0.0, 0.3596, 0.3585, 0.2524, 0.3585, 0.5047, 0.3585, 0.5047, 0.6896, 0.2524, 0.6896, 0.2524, 0.6722, 0.2524, 0.3759, 0.3596, 0.3585, 0.3596, 2.77e-08, 0.612, 0.0, 0.612, 0.3585, 0.01893, 0.01888, 0.01893, 6.925e-08, 0.3407, 0.0, 0.3407, 0.01888, 0.08517, 0.01888, 0.06625, 0.01888, 7.521e-08, 0.3585, 0.0, 6.925e-08, 0.01893, 6.925e-08, 0.01893, 0.01888, 0.01893, 0.3396, 0.01893, 0.3585, 0.8991, 1.385e-08, 0.9464, 0.0, 0.9464, 0.2208, 0.8991, 0.2208, 0.01893, 0.3585, 0.01893, 0.3396, 0.06625, 0.3396, 0.08517, 0.3396, 0.3407, 0.3396, 0.3407, 0.3585, 0.06625, 0.3396, 0.06625, 0.01888, 0.08517, 0.01888, 0.08517, 0.3396, 0.7603, 0.6793, 0.7603, 0.3585, 1.0, 0.3585, 1.0, 0.6793, 0.7603, 0.3585, 0.7603, 0.6793, 0.5047, 0.6793, 0.5047, 0.3585, 0.8991, 0.0, 0.8991, 0.3207, 0.8517, 0.3207, 0.8517, 8.31e-08, 0.9464, 0.0, 0.9937, 0.0, 0.9937, 0.2208, 0.9464, 0.2208, 0.9842, 0.6793, 0.9842, 1.0, 0.7445, 1.0, 0.7445, 0.6793, 0.2397, 0.9249, 0.2397, 0.6896, 0.4795, 0.6896, 0.4795, 0.9249, 0.8517, 2.77e-08, 0.8517, 0.3207, 0.612, 0.3207, 0.612, 0.0, 0.5047, 1.0, 0.5047, 0.6793, 0.7445, 0.6793, 0.7445, 1.0, 0.2397, 0.6896, 0.2397, 0.9249, 6.769e-08, 0.9249, 0.0, 0.6896])
me_cube_011.use_remesh_preserve_volume = False
me_cube_011.use_remesh_preserve_attributes = False
me_cube_011.use_mirror_vertex_groups = False
me_cube_011.update()
me_cube_012 = bpy.data.meshes.new('Cube.012')
me_cube_012.from_pydata([(-0.5, -0.578, -0.675), (-0.5, 0.9649, -0.675), (0.5, 0.9649, -0.675), (0.5, -0.578, -0.675), (-0.5, -0.578, 0.75), (-0.5, 0.9649, 0.75), (0.5, 0.9649, 0.75), (0.5, -0.578, 0.75), (0.5, 0.9649, -0.6), (0.5, -0.578, -0.6), (0.5, -0.578, 0.675), (0.5, 0.9649, 0.675), (0.5, -0.4967, -0.6), (0.5, -0.4967, 0.675), (0.5, 0.8836, -0.6), (0.5, 0.8836, 0.675), (0.5, -0.4967, 0.4125), (0.5, 0.8836, 0.4125), (0.5, -0.4967, 0.4875), (0.5, 0.8836, 0.4875), (-0.45, -0.4967, -0.6), (-0.45, -0.4967, 0.675), (-0.45, 0.8836, -0.6), (-0.45, 0.8836, 0.675), (-0.45, -0.4967, 0.4125), (-0.45, 0.8836, 0.4125), (-0.45, -0.4967, 0.4875), (-0.45, 0.8836, 0.4875)], [], [(5, 6, 11, 8, 2, 1), (8, 14, 12, 9, 3, 2), (7, 4, 0, 3, 9, 10), (7, 6, 5, 4), (13, 10, 9, 12, 16, 18), (6, 7, 10, 13, 15, 11), (19, 15, 23, 27), (11, 15, 19, 17, 14, 8), (19, 18, 16, 17), (18, 19, 27, 26), (25, 24, 20, 22), (23, 21, 26, 27), (13, 18, 26, 21), (17, 16, 24, 25), (14, 17, 25, 22), (15, 13, 21, 23), (12, 14, 22, 20), (16, 12, 20, 24)])
_uv = me_cube_012.uv_layers.new(name='UVMap')
_uv.uv.foreach_set('vector', [0.2524, 0.6896, 3.008e-08, 0.6896, 3.008e-08, 0.6722, 0.0, 0.3759, 0.0, 0.3585, 0.2524, 0.3585, 0.3407, 0.3585, 0.3407, 0.3396, 0.3407, 0.01888, 0.3407, 0.0, 0.3596, 0.0, 0.3596, 0.3585, 0.2524, 0.3585, 0.5047, 0.3585, 0.5047, 0.6896, 0.2524, 0.6896, 0.2524, 0.6722, 0.2524, 0.3759, 0.612, 0.0, 0.612, 0.3585, 0.3596, 0.3585, 0.3596, 8.31e-08, 0.01893, 0.01888, 0.01893, 8.31e-08, 0.3407, 0.0, 0.3407, 0.01888, 0.08517, 0.01888, 0.06625, 0.01888, 1.053e-07, 0.3585, 0.0, 8.31e-08, 0.01893, 8.31e-08, 0.01893, 0.01888, 0.01893, 0.3396, 0.01893, 0.3585, 0.8991, 0.0, 0.9464, 0.0, 0.9464, 0.2207, 0.8991, 0.2207, 0.01893, 0.3585, 0.01893, 0.3396, 0.06625, 0.3396, 0.08517, 0.3396, 0.3407, 0.3396, 0.3407, 0.3585, 0.06625, 0.3396, 0.06625, 0.01888, 0.08517, 0.01888, 0.08517, 0.3396, 0.5047, 1.0, 0.5047, 0.6793, 0.7445, 0.6793, 0.7445, 1.0, 0.5047, 0.6793, 0.5047, 0.3585, 0.7603, 0.3585, 0.7603, 0.6793, 0.8991, 0.0, 0.8991, 0.3207, 0.8517, 0.3207, 0.8517, 5.54e-08, 0.9464, 6.925e-09, 0.9937, 0.0, 0.9937, 0.2207, 0.9464, 0.2207, 1.0, 0.3585, 1.0, 0.6793, 0.7603, 0.6793, 0.7603, 0.3585, 0.2397, 0.9249, 0.2397, 0.6896, 0.4795, 0.6896, 0.4795, 0.9249, 0.8517, 0.0, 0.8517, 0.3207, 0.612, 0.3207, 0.612, 5.54e-08, 0.7445, 1.0, 0.7445, 0.6793, 0.9842, 0.6793, 0.9842, 1.0, 0.2397, 0.6896, 0.2397, 0.9249, 6.769e-08, 0.9249, 0.0, 0.6896])
me_cube_012.use_remesh_preserve_volume = False
me_cube_012.use_remesh_preserve_attributes = False
me_cube_012.use_mirror_vertex_groups = False
me_cube_012.update()
me_cube_013 = bpy.data.meshes.new('Cube.013')
me_cube_013.from_pydata([(0.201, -0.375, 0.04438), (0.1668, -0.375, 0.1384), (-0.2091, -0.375, 0.001602), (-0.1749, -0.375, -0.09237), (0.201, 0.375, 0.04439), (0.1668, 0.375, 0.1384), (-0.2091, 0.375, 0.001611), (-0.1749, 0.375, -0.09236), (-0.2091, -0.05625, 0.001606), (-0.1749, -0.05625, -0.09237), (-0.1749, 0.05625, -0.09237), (-0.2091, 0.05625, 0.001607), (-0.4, -0.02813, 0.025), (-0.4, -0.02813, -0.025), (-0.4, 0.02813, -0.025), (-0.4, 0.02813, 0.025), (-0.173, 0.375, 0.01475), (-0.173, -0.375, 0.01474), (0.1277, -0.375, 0.1241), (0.1277, 0.375, 0.1242), (0.1277, 0.3375, 0.1242), (-0.173, 0.3375, 0.01475), (0.1277, -0.3375, 0.1241), (-0.173, -0.3375, 0.01474)], [], [(4, 5, 1, 0), (16, 6, 11, 8, 2, 17, 23, 21), (6, 7, 10, 11), (7, 4, 0, 3, 9, 10), (0, 1, 18, 17, 2, 3), (7, 6, 16, 19, 5, 4), (8, 9, 3, 2), (11, 10, 14, 15), (15, 14, 13, 12), (9, 8, 12, 13), (10, 9, 13, 14), (8, 11, 15, 12), (22, 23, 17, 18), (5, 19, 20, 22, 18, 1), (19, 16, 21, 20), (20, 21, 23, 22)])
_uv = me_cube_013.uv_layers.new(name='UVMap')
_uv.uv.foreach_set('vector', [0.6564, 0.8456, 0.6564, 0.7163, 0.7878, 0.7163, 0.7878, 0.8456, 0.6564, 0.5994, 0.6564, 0.5869, 0.7123, 0.5869, 0.732, 0.5869, 0.7878, 0.5869, 0.7878, 0.5994, 0.7813, 0.5994, 0.663, 0.5994, 0.975, 0.6544, 0.975, 0.7837, 0.9191, 0.7837, 0.9191, 0.6544, 0.525, 0.6525, 0.525, 0.525, 0.6564, 0.525, 0.6564, 0.6525, 0.6006, 0.6525, 0.5809, 0.6525, 0.6563, 0.7173, 0.6563, 0.8466, 0.6427, 0.8466, 0.5376, 0.8467, 0.525, 0.8467, 0.525, 0.7173, 0.9191, 0.525, 0.9191, 0.6544, 0.9065, 0.6544, 0.8015, 0.6544, 0.7878, 0.6544, 0.7878, 0.525, 0.975, 0.525, 0.975, 0.6544, 0.9191, 0.6544, 0.9191, 0.525, 0.7195, 0.8456, 0.7195, 0.975, 0.6564, 0.9529, 0.6564, 0.8882, 0.7826, 0.9103, 0.7826, 0.8456, 0.7924, 0.8456, 0.7924, 0.9103, 0.7826, 0.8456, 0.7826, 0.975, 0.7195, 0.9324, 0.7195, 0.8677, 0.5809, 0.6525, 0.6006, 0.6525, 0.5956, 0.7173, 0.5858, 0.7173, 0.732, 0.5869, 0.7123, 0.5869, 0.7172, 0.525, 0.7271, 0.525, 0.7813, 0.7029, 0.7813, 0.5994, 0.7878, 0.5994, 0.7878, 0.7029, 0.6564, 0.7163, 0.6564, 0.7029, 0.663, 0.7029, 0.7813, 0.7029, 0.7878, 0.7029, 0.7878, 0.7163, 0.6564, 0.7029, 0.6564, 0.5994, 0.663, 0.5994, 0.663, 0.7029, 0.05853, 0.525, 0.2718, 0.525, 0.2718, 0.975, 0.05853, 0.975])
me_cube_013.use_remesh_preserve_volume = False
me_cube_013.use_remesh_preserve_attributes = False
me_cube_013.use_mirror_vertex_groups = False
me_cube_013.update()
me_cube_014 = bpy.data.meshes.new('Cube.014')
me_cube_014.from_pydata([(-0.5, -1.625, -0.675), (-0.5, 1.625, -0.675), (0.25, 1.625, -0.675), (0.25, -1.625, -0.675), (-0.5, -1.625, -0.28), (-0.5, 1.625, -0.28), (0.0, 1.625, -0.28), (0.0, -1.625, -0.28), (0.25, 1.625, -0.6), (0.25, -1.625, -0.6), (0.0, -1.625, -0.355), (0.0, 1.625, -0.355), (0.25, -1.544, -0.6), (0.0, -1.544, -0.355), (0.25, 1.544, -0.6), (0.0, 1.544, -0.355), (-0.45, -1.544, -0.6), (-0.45, -1.544, -0.355), (-0.45, 1.544, -0.6), (-0.45, 1.544, -0.355)], [], [(5, 6, 11, 8, 2, 1), (8, 14, 12, 9, 3, 2), (7, 4, 0, 3, 9, 10), (7, 6, 5, 4), (6, 7, 10, 13, 15, 11), (13, 10, 9, 12), (19, 17, 16, 18), (13, 12, 16, 17), (14, 15, 19, 18), (11, 15, 14, 8), (15, 13, 17, 19), (12, 14, 18, 16)])
_uv = me_cube_014.uv_layers.new(name='UVMap')
_uv.uv.foreach_set('vector', [0.7058, 0.4615, 0.7058, 0.3077, 0.7337, 0.3077, 0.825, 0.2308, 0.8529, 0.2308, 0.8529, 0.4615, 0.8529, 1.0, 0.8529, 0.975, 0.8529, 0.025, 0.8529, 0.0, 0.8808, 0.0, 0.8808, 1.0, 0.8529, 0.07692, 0.8529, 0.2308, 0.7058, 0.2308, 0.7058, 0.0, 0.7337, 0.0, 0.825, 0.07692, 0.4469, 3.668e-08, 0.4469, 1.0, 0.2607, 1.0, 0.2607, 0.0, 0.9088, 0.0, 0.9088, 1.0, 0.8808, 1.0, 0.8808, 0.975, 0.8808, 0.025, 0.8808, 0.0, 0.8273, 0.6154, 0.797, 0.6154, 0.797, 0.5385, 0.8273, 0.5385, 0.7058, 0.0, 0.7058, 0.95, 0.6145, 0.95, 0.6145, 1.1e-07, 1.0, 0.1385, 0.9088, 0.2154, 0.9088, 1.834e-08, 1.0, 0.0, 0.7058, 0.4615, 0.797, 0.5385, 0.797, 0.6769, 0.7058, 0.6769, 0.797, 0.4615, 0.8273, 0.4615, 0.8273, 0.5385, 0.797, 0.5385, 0.6145, 3.668e-08, 0.6145, 0.95, 0.4469, 0.95, 0.4469, 0.0, 0.2607, 3.668e-08, 0.2607, 0.95, 0.0, 0.95, 8.88e-08, 0.0])
me_cube_014.use_remesh_preserve_volume = False
me_cube_014.use_remesh_preserve_attributes = False
me_cube_014.use_mirror_vertex_groups = False
me_cube_014.update()
me_plane_006 = bpy.data.meshes.new('Plane.006')
me_plane_006.from_pydata([(-0.375, -0.35, 0.0), (0.375, -0.35, 0.0), (-0.375, 0.35, 0.0), (0.375, 0.35, 0.0), (-0.375, 0.0, -0.025), (0.0, -0.35, -0.025), (0.375, 0.0, -0.025), (0.0, 0.35, -0.025), (0.0, 0.0, 0.0), (-0.375, -0.175, -0.025), (0.1875, -0.35, -0.025), (0.375, 0.175, -0.025), (-0.1875, 0.35, -0.025), (-0.375, 0.175, 0.0), (-0.1875, -0.35, -2.384e-07), (0.375, -0.175, 0.0), (0.1875, 0.35, 0.0), (0.0, 0.175, -0.025), (0.0, -0.175, -0.025), (-0.1875, 0.0, -0.025), (0.1875, 0.0, -0.025), (0.1875, 0.175, -0.025), (-0.1875, 0.175, -0.025), (-0.1875, -0.175, -0.025), (0.1875, -0.175, -0.025)], [], [(21, 11, 3, 16), (22, 17, 7, 12), (23, 18, 8, 19), (24, 15, 6, 20), (17, 21, 16, 7), (8, 20, 21, 17), (20, 6, 11, 21), (13, 22, 12, 2), (4, 19, 22, 13), (19, 8, 17, 22), (9, 23, 19, 4), (0, 14, 23, 9), (14, 5, 18, 23), (18, 24, 20, 8), (5, 10, 24, 18), (10, 1, 15, 24)])
_uv = me_plane_006.uv_layers.new(name='UVMap')
_uv.uv.foreach_set('vector', [0.75, 0.75, 0.9999, 0.75, 0.9999, 0.9999, 0.75, 0.9999, 0.2501, 0.75, 0.5, 0.75, 0.5, 0.9999, 0.25, 0.9999, 0.2501, 0.25, 0.5, 0.25, 0.5, 0.5, 0.2501, 0.5, 0.75, 0.25, 0.9999, 0.25, 0.9999, 0.5, 0.75, 0.5, 0.5, 0.75, 0.75, 0.75, 0.75, 0.9999, 0.5, 0.9999, 0.5, 0.5, 0.75, 0.5, 0.75, 0.75, 0.5, 0.75, 0.75, 0.5, 0.9999, 0.5, 0.9999, 0.75, 0.75, 0.75, 9.999e-05, 0.75, 0.2501, 0.75, 0.25, 0.9999, 9.998e-05, 0.9999, 0.0001, 0.5, 0.2501, 0.5, 0.2501, 0.75, 9.999e-05, 0.75, 0.2501, 0.5, 0.5, 0.5, 0.5, 0.75, 0.2501, 0.75, 0.0001, 0.25, 0.2501, 0.25, 0.2501, 0.5, 0.0001, 0.5, 0.0001, 9.998e-05, 0.2501, 9.998e-05, 0.2501, 0.25, 0.0001, 0.25, 0.2501, 9.998e-05, 0.5, 9.998e-05, 0.5, 0.25, 0.2501, 0.25, 0.5, 0.25, 0.75, 0.25, 0.75, 0.5, 0.5, 0.5, 0.5, 9.998e-05, 0.75, 9.998e-05, 0.75, 0.25, 0.5, 0.25, 0.75, 9.998e-05, 0.9999, 9.998e-05, 0.9999, 0.25, 0.75, 0.25])
me_plane_006.use_remesh_preserve_volume = False
me_plane_006.use_remesh_preserve_attributes = False
me_plane_006.use_mirror_vertex_groups = False
me_plane_006.update()

# ---- objects
ob_food_truck = bpy.data.objects.new('Food Truck', me_cube)
ob_right_side_mirror = bpy.data.objects.new('Right Side Mirror', me_cube_008)
ob_rear_view_mirror = bpy.data.objects.new('Rear View Mirror', me_cube_006)
ob_water = bpy.data.objects.new('Water', me_plane_005)
ob_oil_right = bpy.data.objects.new('Oil Right', me_plane_004)
ob_steering_wheel = bpy.data.objects.new('Steering Wheel', me_torus)
ob_chair = bpy.data.objects.new('Chair', me_cube_010)
ob_high_storage = bpy.data.objects.new('High Storage', me_cube_009)
ob_right_window = bpy.data.objects.new('Right Window', me_plane_002)
ob_back_window = bpy.data.objects.new('Back Window', me_plane_001)
ob_front_window = bpy.data.objects.new('Front Window', me_plane)
ob_grill = bpy.data.objects.new('Grill', me_cube_003)
ob_fridge = bpy.data.objects.new('Fridge', me_cube_002)
ob_prep_table = bpy.data.objects.new('Prep Table', me_cube_001)
ob_air_vent = bpy.data.objects.new('Air Vent', me_cube_004)
ob_fryer = bpy.data.objects.new('Fryer', me_cube_005)
ob_sink = bpy.data.objects.new('Sink', me_cube_007)
ob_left_window = bpy.data.objects.new('Left Window', me_plane_003)
ob_counter = bpy.data.objects.new('Counter', me_cube_011)
ob_computer_counter = bpy.data.objects.new('Computer Counter', me_cube_012)
ob_left_side_mirror = bpy.data.objects.new('Left Side Mirror', me_cube_013)
ob_top_counter = bpy.data.objects.new('Top Counter', me_cube_014)
ob_oil_left = bpy.data.objects.new('Oil Left', me_plane_006)

# ---- transforms, parenting, visibility, modifiers, constraints
ob_food_truck.location = (0.0, 0.0, 0.0)
ob_food_truck.rotation_euler = (1.571, -0.0, -3.142)
ob_food_truck.lineart.crease_threshold = 0.0
ob_right_side_mirror.location = (-2.25, -4.3, 3.75)
ob_right_side_mirror.rotation_euler = (1.571, -0.0, -3.142)
ob_right_side_mirror.lineart.crease_threshold = 0.0
ob_rear_view_mirror.location = (0.0, -4.0, 4.25)
ob_rear_view_mirror.lineart.crease_threshold = 0.0
ob_water.location = (1.45, -1.518, 2.4)
ob_water.scale = (0.4, 0.35, 1.0)
ob_water.lineart.crease_threshold = 0.0
ob_oil_right.location = (1.425, 2.85, 2.275)
ob_oil_right.scale = (1.0, 1.0, 0.05)
ob_oil_right.lineart.crease_threshold = 0.0
ob_steering_wheel.location = (0.95, -4.0, 3.0)
ob_steering_wheel.rotation_euler = (-0.9599, -0.0, 0.0)
ob_steering_wheel.scale = (0.25, 0.25, 0.1404)
ob_steering_wheel.lineart.crease_threshold = 0.0
ob_chair.location = (0.95, -3.5, 1.75)
ob_chair.scale = (0.5, 0.5, 0.5)
ob_chair.lineart.crease_threshold = 0.0
ob_high_storage.location = (1.5, -1.72, 3.5)
ob_high_storage.rotation_euler = (0.0, 0.0, 3.142)
ob_high_storage.lineart.crease_threshold = 0.0
ob_right_window.location = (-1.85, -3.42, 3.85)
ob_right_window.rotation_euler = (0.0, 1.571, 0.0)
ob_right_window.hide_viewport = True
ob_right_window.lineart.crease_threshold = 0.0
ob_back_window.location = (0.0, 4.05, 4.05)
ob_back_window.rotation_euler = (1.571, 0.0, 0.0)
ob_back_window.hide_viewport = True
ob_back_window.lineart.crease_threshold = 0.0
ob_front_window.location = (0.0, -4.275, 3.85)
ob_front_window.rotation_euler = (1.364, 0.0, 0.0)
ob_front_window.hide_viewport = True
ob_front_window.lineart.crease_threshold = 0.0
ob_grill.location = (1.5, -0.15, 1.75)
ob_grill.lineart.crease_threshold = 0.0
ob_fridge.location = (-1.5, 3.2, 2.5)
ob_fridge.lineart.crease_threshold = 0.0
ob_prep_table.location = (-1.5, 0.75, 1.75)
ob_prep_table.lineart.crease_threshold = 0.0
ob_air_vent.location = (1.5, -0.15, 3.0)
ob_air_vent.scale = (0.5, 1.0, 0.75)
ob_air_vent.lineart.crease_threshold = 0.0
ob_fryer.location = (1.5, 3.2, 1.75)
ob_fryer.lineart.crease_threshold = 0.0
ob_sink.location = (1.5, -1.8, 1.75)
ob_sink.scale = (0.5, 0.75, 0.75)
ob_sink.lineart.crease_threshold = 0.0
ob_left_window.location = (1.85, -3.5, 3.8)
ob_left_window.rotation_euler = (0.0, 1.571, 0.0)
ob_left_window.hide_viewport = True
ob_left_window.lineart.crease_threshold = 0.0
ob_counter.location = (-1.5, -1.7, 1.75)
ob_counter.lineart.crease_threshold = 0.0
ob_computer_counter.location = (1.5, 1.85, 1.75)
ob_computer_counter.rotation_euler = (0.0, 0.0, 3.142)
ob_computer_counter.lineart.crease_threshold = 0.0
ob_left_side_mirror.location = (2.25, -4.3, 3.75)
ob_left_side_mirror.rotation_euler = (1.571, -0.0, -3.142)
ob_left_side_mirror.scale = (-1.0, 1.0, 1.0)
ob_left_side_mirror.lineart.crease_threshold = 0.0
ob_top_counter.location = (-1.5, 0.75, 4.325)
ob_top_counter.rotation_euler = (3.142, 0.0, 0.0)
ob_top_counter.lineart.crease_threshold = 0.0
ob_oil_left.location = (1.425, 3.55, 2.275)
ob_oil_left.scale = (1.0, 1.0, 0.05)
ob_oil_left.lineart.crease_threshold = 0.0

# ---- collection membership
col_collection_1.objects.link(ob_food_truck)
col_collection_8.objects.link(ob_right_side_mirror)
col_collection_8.objects.link(ob_rear_view_mirror)
col_collection_8.objects.link(ob_water)
col_collection_8.objects.link(ob_oil_right)
col_collection_8.objects.link(ob_steering_wheel)
col_collection_8.objects.link(ob_chair)
col_collection_8.objects.link(ob_high_storage)
col_collection_8.objects.link(ob_right_window)
col_collection_8.objects.link(ob_back_window)
col_collection_8.objects.link(ob_front_window)
col_collection_8.objects.link(ob_grill)
col_collection_8.objects.link(ob_fridge)
col_collection_8.objects.link(ob_prep_table)
col_collection_8.objects.link(ob_air_vent)
col_collection_8.objects.link(ob_fryer)
col_collection_8.objects.link(ob_sink)
col_collection_8.objects.link(ob_left_window)
col_collection_8.objects.link(ob_counter)
col_collection_8.objects.link(ob_computer_counter)
col_collection_8.objects.link(ob_left_side_mirror)
col_collection_8.objects.link(ob_top_counter)
col_collection_8.objects.link(ob_oil_left)

# ---- scene / render settings (as saved in the file)
scene.frame_start = 1; scene.frame_end = 250; scene.frame_set(7)
scene.render.engine = 'BLENDER_EEVEE_NEXT'
scene.render.resolution_percentage = 50
scene.render.dither_intensity = 0.0
scene.cycles.use_denoising = False
scene.cycles.samples = 10
scene.cycles.sampling_pattern = 'TABULATED_SOBOL'
scene.cycles.light_sampling_threshold = 0.0
scene.cycles.use_adaptive_sampling = False
scene.cycles.use_light_tree = False
scene.cycles.blur_glossy = 0.0
scene.cycles.pixel_filter_type = 'GAUSSIAN'
scene.cycles.sample_clamp_indirect = 0.0
scene.view_settings.view_transform = 'Standard'
bpy.context.view_layer.update()

# ---- added for rendering (the .blend has no active camera and no usable light): camera, sun
cam_auto = bpy.data.cameras.new('AutoCamera')
cam_auto.lens = 50.0
cam_auto.sensor_width = 36.0
cam_auto.clip_end = 1000.0
ob_auto_camera = bpy.data.objects.new('AutoCamera', cam_auto)
scene.collection.objects.link(ob_auto_camera)
ob_auto_camera.location = (11.0331, -13.9398, 11.3765)
ob_auto_camera.rotation_euler = (1.09748, -7.21219e-08, 0.694738)
scene.camera = ob_auto_camera
light_auto_sun = bpy.data.lights.new('AutoSun', 'SUN')
light_auto_sun.energy = 3.0
light_auto_sun.angle = 0.0523599
ob_auto_sun = bpy.data.objects.new('AutoSun', light_auto_sun)
scene.collection.objects.link(ob_auto_sun)
ob_auto_sun.rotation_euler = (0.872665, 0.174533, 0.523599)
bpy.context.view_layer.update()
